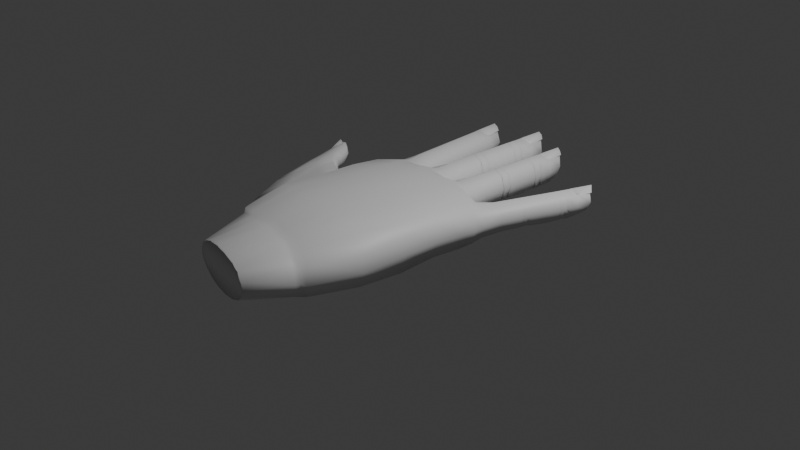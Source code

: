 # Source: Hand.blend  (saved by Blender 4.2.66; exported with 4.5.12 LTS)
import bpy
from mathutils import Matrix  # noqa: F401  (used for matrix-valued properties, if any)

bpy.ops.wm.read_factory_settings(use_empty=True)
scene = bpy.context.scene
scene.name = 'Scene'

# ---- collections
col_collection = bpy.data.collections.new('Collection'); scene.collection.children.link(col_collection)

# ---- materials (node trees are filled in below, after node groups)
mat_material = bpy.data.materials.new('Material')
mat_material.alpha_threshold = 0.0
mat_material.roughness = 0.5
mat_material.line_color = (0.0, 0.0, 0.0, 1.0)
mat_material_001 = bpy.data.materials.new('Material.001')
mat_material_001.alpha_threshold = 0.0
mat_material_001.roughness = 0.5
mat_material_001.line_color = (0.0, 0.0, 0.0, 1.0)
mat_material_002 = bpy.data.materials.new('Material.002')
mat_material_002.alpha_threshold = 0.0
mat_material_002.roughness = 0.5
mat_material_002.line_color = (0.0, 0.0, 0.0, 1.0)
mat_material_003 = bpy.data.materials.new('Material.003')
mat_material_003.alpha_threshold = 0.0
mat_material_003.roughness = 0.5
mat_material_003.line_color = (0.0, 0.0, 0.0, 1.0)

# ---- material node trees
mat_material.use_nodes = True; mat_material.node_tree.nodes.clear()
_N = mat_material.node_tree.nodes; _L = mat_material.node_tree.links
n0 = _N.new('ShaderNodeOutputMaterial'); n0.name = 'Material Output'; n0.location = (300, 300)
n1 = _N.new('ShaderNodeBsdfPrincipled'); n1.name = 'Principled BSDF'; n1.location = (10, 300)
n1.inputs[3].default_value = 1.45
_L.new(n1.outputs[0], n0.inputs[0])
n0.is_active_output = True
mat_material_001.use_nodes = True; mat_material_001.node_tree.nodes.clear()
_N = mat_material_001.node_tree.nodes; _L = mat_material_001.node_tree.links
n0 = _N.new('ShaderNodeOutputMaterial'); n0.name = 'Material Output'; n0.location = (300, 300)
n1 = _N.new('ShaderNodeBsdfPrincipled'); n1.name = 'Principled BSDF'; n1.location = (10, 300)
n1.inputs[3].default_value = 1.45
_L.new(n1.outputs[0], n0.inputs[0])
n0.is_active_output = True
mat_material_002.use_nodes = True; mat_material_002.node_tree.nodes.clear()
_N = mat_material_002.node_tree.nodes; _L = mat_material_002.node_tree.links
n0 = _N.new('ShaderNodeOutputMaterial'); n0.name = 'Material Output'; n0.location = (300, 300)
n1 = _N.new('ShaderNodeBsdfPrincipled'); n1.name = 'Principled BSDF'; n1.location = (10, 300)
n1.inputs[3].default_value = 1.45
_L.new(n1.outputs[0], n0.inputs[0])
n0.is_active_output = True
mat_material_003.use_nodes = True; mat_material_003.node_tree.nodes.clear()
_N = mat_material_003.node_tree.nodes; _L = mat_material_003.node_tree.links
n0 = _N.new('ShaderNodeOutputMaterial'); n0.name = 'Material Output'; n0.location = (300, 300)
n1 = _N.new('ShaderNodeBsdfPrincipled'); n1.name = 'Principled BSDF'; n1.location = (10, 300)
n1.inputs[3].default_value = 1.45
_L.new(n1.outputs[0], n0.inputs[0])
n0.is_active_output = True

# ---- world
world_world = bpy.data.worlds.new('World'); scene.world = world_world
world_world.use_nodes = True; world_world.node_tree.nodes.clear()
_N = world_world.node_tree.nodes; _L = world_world.node_tree.links
n0 = _N.new('ShaderNodeOutputWorld'); n0.name = 'World Output'; n0.location = (300, 300)
n1 = _N.new('ShaderNodeBackground'); n1.name = 'Background'; n1.location = (10, 300)
n1.inputs[0].default_value = (0.05088, 0.05088, 0.05088, 1.0)
_L.new(n1.outputs[0], n0.inputs[0])
n0.is_active_output = True
world_world.color = (0.05088, 0.05088, 0.05088)
world_world.sun_shadow_jitter_overblur = 0.0

# ---- cameras
cam_camera = bpy.data.cameras.new('Camera')
cam_camera.clip_end = 100.0
cam_camera.ortho_scale = 7.314

# ---- lights
light_light = bpy.data.lights.new('Light', 'POINT')
light_light.energy = 1000.0
light_light.shadow_soft_size = 0.1

# ---- meshes
me_cube = bpy.data.meshes.new('Cube')
me_cube.from_pydata([(0.8567, 0.7759, 0.5783), (0.8378, 0.7744, -0.3784), (0.6277, -1.098, 0.6691), (0.5945, -1.087, -0.563), (-0.9048, 0.9176, 0.8452), (-0.8654, 0.917, -0.3745), (-0.7213, -1.033, 0.9939), (-0.7138, -1.03, -0.4299), (-0.0004578, 0.9928, -0.245), (-0.1513, -0.9961, 1.1), (-0.1091, -0.9925, -0.3546), (-0.0002314, 0.9928, 1.001), (0.2977, -1.025, -0.5916), (0.457, 0.9577, 0.9099), (0.4567, 0.9577, -0.2583), (0.2977, -1.025, 1.008), (-0.4541, 0.9907, -0.2621), (-0.3711, -1.018, 1.101), (-0.3497, -1.017, -0.3534), (-0.4557, 0.9907, 0.9974), (-0.8971, 0.3939, -0.6941), (-0.8424, -0.6289, -0.8566), (0.8276, 0.3124, 0.8134), (0.7902, -0.5541, 0.8409), (-0.8734, -0.4993, 1.171), (-0.888, 0.3988, 1.115), (0.7483, -0.5832, -0.5959), (0.7804, 0.3086, -0.4611), (0.03704, 0.368, -0.222), (0.06302, -0.4994, -0.2667), (0.0372, 0.368, 1.273), (0.0632, -0.4994, 1.34), (0.4752, 0.3632, 1.18), (0.4086, -0.5095, 1.24), (0.4751, 0.3632, -0.3938), (0.4086, -0.5094, -0.6141), (-0.4006, 0.3728, -0.6485), (-0.4054, -0.4942, -0.7364), (-0.4007, 0.3728, 1.273), (-0.4055, -0.4942, 1.34), (0.5547, 0.9873, -0.0827), (0.5553, 0.9864, 0.6443), (0.8505, 0.8831, 0.5864), (0.8501, 0.8842, -0.2682), (-0.3669, 1.073, -0.1354), (-0.367, 1.073, 0.8825), (-0.09194, 1.072, 0.8902), (-0.09147, 1.072, -0.1277), (0.08415, 1.062, -0.1352), (0.08408, 1.062, 0.8604), (0.368, 1.048, 0.8261), (0.3684, 1.048, -0.1345), (-0.8303, 1.013, -0.2468), (-0.8618, 1.013, 0.7588), (-0.5508, 1.059, 0.848), (-0.5462, 1.059, -0.1577), (0.8937, 0.7699, 0.1158), (-0.7666, -1.069, 0.2484), (0.6699, -1.122, -0.05573), (-0.9277, 0.9242, 0.224), (-0.004409, 1.031, 0.3796), (0.4686, 1.001, 0.3316), (-0.4587, 1.032, 0.3779), (0.8552, 0.3134, 0.1548), (0.8407, -0.5786, 0.0133), (-0.9203, 0.4031, 0.1667), (0.5338, 1.014, 0.2937), (0.9, 0.8768, 0.1462), (-0.4072, 1.084, 0.3765), (-0.05928, 1.084, 0.3874), (0.04004, 1.075, 0.368), (0.4195, 1.058, 0.3483), (-0.8988, 1.017, 0.2475), (-0.5066, 1.077, 0.3599), (0.6922, 0.8588, 0.8518), (0.6918, 0.8588, -0.3984), (0.6946, 0.356, 1.031), (0.6215, -0.5309, 1.076), (0.6944, 0.356, -0.4759), (0.6305, -0.539, -0.6658), (0.7012, 0.9409, -0.3336), (0.7018, 0.9394, 0.7709), (0.2273, 0.9686, -0.3224), (0.2276, 0.9686, 1.041), (0.256, 0.3656, -0.2222), (0.2974, -0.502, -0.3945), (0.2562, 0.3656, 1.226), (0.2976, -0.502, 1.29), (0.2254, 1.052, -0.2596), (0.2249, 1.052, 0.9671), (-0.2268, 0.9815, 1.086), (-0.227, 0.9815, -0.3289), (-0.1818, 0.3704, 1.273), (-0.1711, -0.4968, 1.34), (-0.1818, 0.3704, -0.3708), (-0.1712, -0.4968, -0.4258), (-0.2278, 1.069, -0.2619), (-0.2283, 1.069, 1.016), (-0.6763, 0.9449, -0.4114), (-0.6968, 0.9452, 1.009), (-0.6205, 0.3698, -0.7557), (-0.6392, -0.4968, -0.9591), (-0.6193, 0.3704, 1.194), (-0.8762, -0.8297, -0.3057), (-0.6847, 1.033, -0.33), (-0.7047, 1.033, 0.9307), (-0.5734, -1.611, 0.2685), (-0.535, -1.612, 0.5324), (0.4894, -1.707, 0.2107), (0.451, -1.706, -0.05325), (-0.1308, -1.664, 0.251), (-0.1527, -1.654, -0.5204), (0.2196, -1.693, 0.2851), (0.2075, -1.686, -0.4476), (-0.2825, -1.643, 0.235), (-0.3239, -1.638, -0.4187), (-0.5478, -1.615, 0.001033), (0.4637, -1.703, 0.4781), (-0.1159, -1.647, 1.01), (0.2399, -1.68, 0.8979), (-0.2915, -1.632, 0.9268), (-0.1633, 2.602, 0.4134), (-0.1548, 2.54, 0.1856), (-0.266, 2.572, 0.01124), (-0.394, 2.536, 0.124), (-0.4112, 2.6, 0.3728), (-0.3958, 2.609, 0.8228), (-0.2907, 2.651, 1.044), (-0.1824, 2.613, 0.8836), (-0.2865, 2.642, 0.4171), (-0.1141, 2.398, 0.4367), (-0.2753, 2.364, 1.065), (-0.4376, 2.394, 0.3496), (-0.2594, 2.392, -0.2245), (-0.1674, 2.405, 0.8838), (-0.3878, 2.402, 0.8229), (-0.3893, 2.395, -0.1126), (-0.1456, 2.399, -0.0509), (-0.1201, 1.625, 0.8991), (-0.12, 1.725, 0.8991), (-0.06742, 1.725, 0.437), (-0.06687, 1.625, 0.437), (-0.3723, 1.623, 0.8374), (-0.3694, 1.723, 0.8375), (-0.2451, 1.724, 1.065), (-0.2466, 1.624, 1.065), (-0.3703, 1.623, -0.1124), (-0.3675, 1.723, -0.1124), (-0.4201, 1.723, 0.3498), (-0.4235, 1.622, 0.3497), (-0.1119, 1.625, -0.05066), (-0.1109, 1.726, -0.05067), (-0.2352, 1.725, -0.2782), (-0.2376, 1.624, -0.2782), (-0.1016, 2.244, 0.4368), (-0.09868, 2.144, 0.4368), (-0.2685, 2.241, 1.065), (-0.2679, 2.141, 1.065), (-0.4329, 2.239, 0.3497), (-0.4346, 2.139, 0.3496), (-0.2531, 2.242, -0.2784), (-0.2536, 2.142, -0.2784), (-0.1488, 2.143, 0.899), (-0.151, 2.243, 0.8989), (-0.3863, 2.139, 0.8373), (-0.3853, 2.24, 0.8373), (-0.3844, 2.139, -0.1125), (-0.3835, 2.24, -0.1125), (-0.1352, 2.144, -0.05083), (-0.1363, 2.244, -0.05084), (-0.1157, 1.625, 0.8992), (-0.1226, 1.725, 0.8991), (-0.06996, 1.725, 0.437), (-0.06255, 1.625, 0.437), (-0.3679, 1.623, 0.8375), (-0.372, 1.723, 0.8374), (-0.2477, 1.724, 1.065), (-0.2422, 1.624, 1.065), (-0.366, 1.623, -0.1124), (-0.3701, 1.723, -0.1124), (-0.4227, 1.722, 0.3497), (-0.4192, 1.623, 0.3498), (-0.1076, 1.626, -0.05064), (-0.1134, 1.725, -0.05068), (-0.2377, 1.724, -0.2782), (-0.2333, 1.625, -0.2782), (-0.1039, 2.243, 0.4368), (-0.09614, 2.144, 0.4368), (-0.2709, 2.241, 1.065), (-0.2654, 2.141, 1.065), (-0.4353, 2.239, 0.3496), (-0.432, 2.139, 0.3497), (-0.2555, 2.242, -0.2784), (-0.2511, 2.142, -0.2783), (-0.1463, 2.143, 0.899), (-0.1533, 2.243, 0.8989), (-0.3838, 2.14, 0.8373), (-0.3877, 2.239, 0.8373), (-0.3819, 2.14, -0.1125), (-0.3858, 2.239, -0.1125), (-0.1327, 2.144, -0.05081), (-0.1386, 2.244, -0.05085), (-0.1105, 1.676, -0.0128), (-0.06625, 1.675, 0.437), (-0.368, 1.673, -0.07453), (-0.2355, 1.675, -0.2404), (-0.37, 1.673, 0.8375), (-0.4209, 1.673, 0.3498), (-0.1192, 1.675, 0.8991), (-0.245, 1.674, 1.065), (-0.1357, 2.194, -0.01297), (-0.1, 2.194, 0.4368), (-0.3839, 2.19, -0.07465), (-0.2533, 2.192, -0.2405), (-0.3857, 2.189, 0.8373), (-0.4336, 2.189, 0.3497), (-0.1498, 2.193, 0.8989), (-0.2681, 2.191, 1.065), (-0.09987, 1.33, 0.8993), (-0.04491, 1.329, 0.4371), (-0.2306, 1.331, 1.065), (-0.09476, 1.33, -0.0915), (-0.3605, 1.333, 0.8375), (-0.4135, 1.334, 0.3498), (-0.3585, 1.333, -0.1533), (-0.2246, 1.332, -0.3191), (-0.2565, 1.932, 1.065), (-0.1344, 1.934, 0.899), (-0.08305, 1.934, 0.4369), (-0.123, 1.935, -0.0917), (-0.4273, 1.931, 0.3497), (-0.3779, 1.931, 0.8374), (-0.2444, 1.933, -0.3192), (-0.3759, 1.931, -0.1534), (-0.2887, 2.623, 1.02), (-0.3981, 2.585, 0.8142), (-0.1767, 2.588, 0.8758), (-0.1624, 2.397, 0.8989), (-0.3912, 2.394, 0.8373), (-0.2758, 2.372, 1.044), (-0.2765, 2.373, 1.075), (-0.2914, 2.651, 1.076), (-0.3965, 2.609, 0.8543), (-0.1831, 2.613, 0.9151), (-0.1681, 2.405, 0.9153), (-0.3885, 2.402, 0.8544), (-0.7886, 2.454, 0.3541), (-0.7935, 2.395, 0.1207), (-0.9173, 2.422, -0.06702), (-1.054, 2.363, 0.06318), (-1.088, 2.417, 0.3135), (-1.062, 2.431, 0.7131), (-0.9539, 2.49, 0.9194), (-0.8302, 2.458, 0.7699), (-0.9484, 2.48, 0.3359), (-0.7357, 2.267, 0.3544), (-0.9081, 2.217, 0.9385), (-1.088, 2.226, 0.2731), (-0.8947, 2.25, -0.288), (-0.7944, 2.267, 0.7702), (-1.034, 2.24, 0.7134), (-1.035, 2.233, -0.1338), (-0.7702, 2.264, -0.09918), (-0.6571, 1.551, 0.7849), (-0.6739, 1.642, 0.7848), (-0.6167, 1.649, 0.355), (-0.5993, 1.557, 0.3551), (-0.9317, 1.52, 0.7273), (-0.9454, 1.613, 0.7273), (-0.8101, 1.627, 0.939), (-0.7948, 1.536, 0.9391), (-0.9297, 1.521, -0.1561), (-0.9434, 1.613, -0.1562), (-1.001, 1.606, 0.2736), (-0.9876, 1.514, 0.2737), (-0.6484, 1.552, -0.09849), (-0.6641, 1.644, -0.09858), (-0.7994, 1.629, -0.3103), (-0.7853, 1.537, -0.3103), (-0.7076, 2.125, 0.3545), (-0.6899, 2.034, 0.3546), (-0.8893, 2.104, 0.9386), (-0.874, 2.012, 0.9387), (-1.068, 2.083, 0.2732), (-1.055, 1.991, 0.2733), (-0.8727, 2.107, -0.3108), (-0.8586, 2.015, -0.3107), (-0.7443, 2.027, 0.7844), (-0.7614, 2.119, 0.7843), (-1.003, 1.997, 0.7269), (-1.016, 2.089, 0.7269), (-1.001, 1.997, -0.1565), (-1.014, 2.089, -0.1566), (-0.7298, 2.03, -0.09895), (-0.7455, 2.122, -0.09904), (-0.6571, 1.551, 0.7849), (-0.6739, 1.642, 0.7848), (-0.6167, 1.649, 0.355), (-0.5993, 1.557, 0.3551), (-0.9317, 1.52, 0.7273), (-0.9454, 1.613, 0.7273), (-0.8101, 1.627, 0.939), (-0.7948, 1.536, 0.9391), (-0.9297, 1.521, -0.1561), (-0.9434, 1.613, -0.1562), (-1.001, 1.606, 0.2736), (-0.9876, 1.514, 0.2737), (-0.6484, 1.552, -0.09849), (-0.6641, 1.644, -0.09858), (-0.7994, 1.629, -0.3103), (-0.7853, 1.537, -0.3103), (-0.7076, 2.125, 0.3545), (-0.6899, 2.034, 0.3546), (-0.8893, 2.104, 0.9386), (-0.874, 2.012, 0.9387), (-1.068, 2.083, 0.2732), (-1.055, 1.991, 0.2733), (-0.8727, 2.107, -0.3108), (-0.8586, 2.015, -0.3107), (-0.7443, 2.027, 0.7844), (-0.7614, 2.119, 0.7843), (-1.003, 1.997, 0.7269), (-1.016, 2.089, 0.7269), (-1.001, 1.997, -0.1565), (-1.014, 2.089, -0.1566), (-0.7298, 2.03, -0.09895), (-0.7455, 2.122, -0.09904), (-0.6563, 1.598, -0.06333), (-0.608, 1.603, 0.3551), (-0.9366, 1.567, -0.1209), (-0.7924, 1.583, -0.2751), (-0.9386, 1.566, 0.7273), (-0.9941, 1.56, 0.2736), (-0.6655, 1.597, 0.7849), (-0.8025, 1.582, 0.9391), (-0.7377, 2.076, -0.06379), (-0.6988, 2.079, 0.3546), (-1.008, 2.043, -0.1214), (-0.8657, 2.061, -0.2755), (-1.01, 2.043, 0.7269), (-1.062, 2.037, 0.2733), (-0.7529, 2.073, 0.7844), (-0.8816, 2.058, 0.9386), (-0.6075, 1.279, 0.7852), (-0.5477, 1.285, 0.3554), (-0.7501, 1.266, 0.9394), (-0.6021, 1.28, -0.1363), (-0.8918, 1.253, 0.7276), (-0.9496, 1.247, 0.2739), (-0.8897, 1.253, -0.194), (-0.7438, 1.267, -0.3481), (-0.842, 1.82, 0.9388), (-0.7091, 1.835, 0.7846), (-0.6533, 1.841, 0.3548), (-0.6969, 1.837, -0.1369), (-1.028, 1.799, 0.2734), (-0.9741, 1.805, 0.7271), (-0.829, 1.822, -0.3486), (-0.9721, 1.805, -0.1945), (-0.9487, 2.456, 0.897), (-1.063, 2.408, 0.7052), (-0.8217, 2.436, 0.7626), (-0.7882, 2.261, 0.7842), (-1.037, 2.232, 0.7267), (-0.9095, 2.225, 0.919), (-0.9102, 2.225, 0.9483), (-0.9546, 2.49, 0.9487), (-1.063, 2.431, 0.7424), (-0.8309, 2.458, 0.7992), (-0.7952, 2.267, 0.7995), (-1.035, 2.24, 0.7427), (0.3199, 2.472, 0.4084), (0.332, 2.415, 0.1746), (0.2241, 2.449, 0.02189), (0.09767, 2.415, 0.1173), (0.0871, 2.476, 0.3575), (0.09802, 2.483, 0.7654), (0.2017, 2.526, 0.971), (0.3071, 2.483, 0.8218), (0.2068, 2.507, 0.3892), (0.3587, 2.282, 0.4159), (0.2091, 2.254, 0.9898), (0.05098, 2.285, 0.3266), (0.225, 2.285, -0.2099), (0.3159, 2.29, 0.822), (0.1, 2.291, 0.7655), (0.09828, 2.284, -0.102), (0.3371, 2.284, -0.04475), (0.3413, 1.565, 0.8361), (0.3436, 1.658, 0.8361), (0.3952, 1.658, 0.4076), (0.3934, 1.565, 0.4076), (0.09432, 1.568, 0.7789), (0.09935, 1.661, 0.7789), (0.2211, 1.66, 0.9899), (0.2174, 1.567, 0.9899), (0.09619, 1.568, -0.1019), (0.1012, 1.661, -0.1019), (0.04968, 1.662, 0.3266), (0.04409, 1.569, 0.3266), (0.3493, 1.566, -0.04463), (0.3526, 1.659, -0.04462), (0.2309, 1.661, -0.2557), (0.2262, 1.567, -0.2557), (0.3759, 2.139, 0.4075), (0.3762, 2.046, 0.4075), (0.2124, 2.14, 0.9899), (0.2104, 2.047, 0.9898), (0.05127, 2.141, 0.3266), (0.04715, 2.048, 0.3266), (0.2274, 2.141, -0.2557), (0.2244, 2.048, -0.2557), (0.3271, 2.046, 0.836), (0.3275, 2.139, 0.836), (0.09444, 2.048, 0.7788), (0.09792, 2.141, 0.7788), (0.09624, 2.048, -0.102), (0.09971, 2.141, -0.102), (0.3404, 2.047, -0.04472), (0.3419, 2.14, -0.04472), (0.3453, 1.566, 0.8362), (0.3413, 1.658, 0.8361), (0.3929, 1.658, 0.4076), (0.3974, 1.565, 0.4076), (0.09823, 1.569, 0.7789), (0.09705, 1.661, 0.7789), (0.2188, 1.66, 0.9899), (0.2214, 1.567, 0.9899), (0.1001, 1.569, -0.1019), (0.09891, 1.661, -0.1019), (0.04738, 1.662, 0.3266), (0.048, 1.569, 0.3266), (0.3532, 1.566, -0.04461), (0.3503, 1.659, -0.04464), (0.2286, 1.66, -0.2557), (0.2301, 1.568, -0.2557), (0.3737, 2.139, 0.4075), (0.3785, 2.046, 0.4075), (0.2101, 2.14, 0.9898), (0.2127, 2.047, 0.9899), (0.04905, 2.141, 0.3266), (0.04944, 2.048, 0.3266), (0.2252, 2.141, -0.2557), (0.2267, 2.048, -0.2557), (0.3294, 2.047, 0.836), (0.3253, 2.139, 0.836), (0.09674, 2.048, 0.7788), (0.0957, 2.14, 0.7788), (0.09854, 2.048, -0.102), (0.09748, 2.14, -0.102), (0.3427, 2.047, -0.04471), (0.3397, 2.14, -0.04473), (0.3518, 1.613, -0.009518), (0.3951, 1.611, 0.4076), (0.09948, 1.615, -0.06683), (0.2293, 1.614, -0.2206), (0.09764, 1.615, 0.7789), (0.04769, 1.616, 0.3266), (0.3433, 1.612, 0.8362), (0.2201, 1.613, 0.9899), (0.3412, 2.094, -0.009612), (0.3761, 2.093, 0.4075), (0.09799, 2.094, -0.06687), (0.2259, 2.094, -0.2206), (0.09622, 2.094, 0.7788), (0.04924, 2.094, 0.3266), (0.3273, 2.093, 0.836), (0.2114, 2.093, 0.9899), (0.3529, 1.292, 0.8362), (0.4067, 1.29, 0.4077), (0.2249, 1.296, 0.99), (0.3579, 1.292, -0.08254), (0.09778, 1.299, 0.7789), (0.0459, 1.301, 0.3266), (0.09972, 1.3, -0.1399), (0.2307, 1.296, -0.2936), (0.2158, 1.853, 0.9899), (0.3354, 1.852, 0.8361), (0.3857, 1.852, 0.4075), (0.3465, 1.853, -0.08265), (0.04841, 1.855, 0.3266), (0.09689, 1.854, 0.7789), (0.2277, 1.854, -0.2937), (0.09875, 1.855, -0.1399), (0.2025, 2.503, 0.9457), (0.09501, 2.461, 0.7575), (0.312, 2.46, 0.8146), (0.3207, 2.283, 0.836), (0.09652, 2.284, 0.7788), (0.2089, 2.262, 0.9704), (0.2082, 2.262, 0.9996), (0.201, 2.526, 1.0), (0.09732, 2.483, 0.7946), (0.3064, 2.483, 0.8511), (0.3152, 2.29, 0.8512), (0.09931, 2.291, 0.7947), (1.282, 2.068, 0.3412), (1.275, 2.019, 0.1429), (1.191, 2.08, 0.01032), (1.061, 2.085, 0.1147), (1.078, 2.132, 0.3108), (1.089, 2.133, 0.6813), (1.201, 2.141, 0.8538), (1.28, 2.074, 0.7111), (1.197, 2.13, 0.3518), (1.264, 1.899, 0.33), (1.112, 1.914, 0.846), (0.9743, 1.99, 0.289), (1.129, 1.947, -0.1754), (1.221, 1.915, 0.6941), (1.024, 1.977, 0.6649), (1.048, 1.971, -0.08206), (1.2, 1.924, -0.06262), (1.003, 1.317, 0.642), (1.032, 1.393, 0.6502), (1.076, 1.383, 0.2745), (1.048, 1.307, 0.2663), (0.7781, 1.389, 0.6151), (0.8092, 1.464, 0.623), (0.9213, 1.427, 0.7945), (0.8915, 1.351, 0.7865), (0.7741, 1.398, -0.1474), (0.8052, 1.473, -0.1395), (0.7611, 1.483, 0.2361), (0.7295, 1.408, 0.2283), (1.005, 1.325, -0.1209), (1.034, 1.401, -0.1129), (0.9222, 1.438, -0.2844), (0.8915, 1.362, -0.2923), (1.221, 1.78, 0.3172), (1.193, 1.704, 0.309), (1.076, 1.82, 0.8361), (1.046, 1.744, 0.8281), (0.9246, 1.873, 0.2768), (0.8929, 1.798, 0.2689), (1.082, 1.83, -0.2432), (1.051, 1.754, -0.2511), (1.151, 1.713, 0.6843), (1.18, 1.789, 0.6925), (0.9389, 1.779, 0.656), (0.9701, 1.855, 0.6639), (0.9348, 1.788, -0.1064), (0.966, 1.864, -0.09851), (1.158, 1.719, -0.07905), (1.187, 1.795, -0.07097), (1.003, 1.317, 0.642), (1.032, 1.393, 0.6502), (1.076, 1.383, 0.2745), (1.048, 1.307, 0.2663), (0.7781, 1.389, 0.6151), (0.8092, 1.464, 0.623), (0.9213, 1.427, 0.7945), (0.8915, 1.351, 0.7865), (0.7741, 1.398, -0.1474), (0.8052, 1.473, -0.1395), (0.7611, 1.483, 0.2361), (0.7295, 1.408, 0.2283), (1.005, 1.325, -0.1209), (1.034, 1.401, -0.1129), (0.9222, 1.438, -0.2844), (0.8915, 1.362, -0.2923), (1.221, 1.78, 0.3172), (1.193, 1.704, 0.309), (1.076, 1.82, 0.8361), (1.046, 1.744, 0.8281), (0.9246, 1.873, 0.2768), (0.8929, 1.798, 0.2689), (1.082, 1.83, -0.2432), (1.051, 1.754, -0.2511), (1.151, 1.713, 0.6843), (1.18, 1.789, 0.6925), (0.9389, 1.779, 0.656), (0.9701, 1.855, 0.6639), (0.9348, 1.788, -0.1064), (0.966, 1.864, -0.09851), (1.158, 1.719, -0.07905), (1.187, 1.795, -0.07097), (1.02, 1.362, -0.08653), (1.062, 1.345, 0.2704), (0.7898, 1.435, -0.113), (0.9071, 1.4, -0.258), (0.7937, 1.427, 0.619), (0.7453, 1.446, 0.2322), (1.017, 1.355, 0.6461), (0.9064, 1.389, 0.7905), (1.173, 1.757, -0.04463), (1.207, 1.742, 0.3131), (0.9506, 1.826, -0.07208), (1.067, 1.792, -0.2167), (0.9545, 1.817, 0.66), (0.9088, 1.835, 0.2729), (1.166, 1.751, 0.6884), (1.061, 1.782, 0.8321), (0.9185, 1.092, 0.6179), (0.9643, 1.08, 0.242), (0.8041, 1.129, 0.7629), (0.9172, 1.1, -0.1777), (0.6879, 1.17, 0.5921), (0.6381, 1.19, 0.2055), (0.6837, 1.179, -0.2032), (0.801, 1.141, -0.3485), (0.9837, 1.586, 0.8113), (1.092, 1.553, 0.6672), (1.135, 1.543, 0.2918), (1.096, 1.56, -0.1288), (0.827, 1.641, 0.2525), (0.8741, 1.622, 0.6395), (0.9864, 1.597, -0.3006), (0.8698, 1.631, -0.1558), (1.194, 2.124, 0.8326), (1.079, 2.116, 0.6728), (1.277, 2.054, 0.7024), (1.223, 1.908, 0.7052), (1.019, 1.972, 0.6762), (1.115, 1.92, 0.8299), (1.114, 1.92, 0.8553), (1.201, 2.141, 0.8792), (1.089, 2.133, 0.7066), (1.28, 2.074, 0.7365), (1.221, 1.915, 0.7195), (1.024, 1.977, 0.6903), (-0.9123, 0.7321, 0.9964), (0.8095, 0.6144, -0.45), (-0.881, 0.7312, -0.5827), (0.8369, 0.6166, 0.7005), (0.03491, 0.7843, -0.463), (0.03493, 0.7843, 1.151), (0.4483, 0.7626, 1.06), (0.4482, 0.7626, -0.4633), (-0.3765, 0.7889, -0.5669), (-0.3765, 0.7889, 1.151), (0.8628, 0.6282, 0.0949), (-0.9113, 0.7476, 0.2038), (0.6612, 0.6912, -0.5405), (0.6613, 0.6911, 0.9147), (0.2416, 0.7735, 1.105), (0.2416, 0.7735, -0.4631), (-0.1708, 0.7866, -0.515), (-0.1708, 0.7866, 1.151), (-0.6318, 0.761, 1.074), (-0.5795, 0.7641, -0.644), (-0.8631, -0.1025, -0.9438), (0.82, -0.1011, 0.8318), (-0.8547, -0.04306, 1.142), (0.7898, -0.1043, -0.5781), (0.04935, -0.04309, -0.2432), (0.04952, -0.04311, 1.305), (0.5021, -0.0481, 1.209), (0.502, -0.04808, -0.4556), (-0.4029, -0.03811, -0.7028), (-0.403, -0.03812, 1.305), (0.8483, -0.1094, 0.08772), (0.6445, -0.07507, -0.6211), (0.6968, -0.07053, 1.055), (0.2758, -0.0456, 1.257), (0.2756, -0.04559, -0.3039), (-0.1768, -0.0406, -0.3969), (-0.1767, -0.04062, 1.305), (-0.9246, -0.8382, 0.8224), (-0.6307, -0.04059, -0.9319), (-1.069, -0.6482, 0.8147), (-1.109, -0.6143, 0.0005916), (-1.095, 0.3036, -0.2839), (-1.184, -0.3189, -0.4545), (-1.1, -0.2329, 0.8747), (-1.09, 0.3066, 0.8079), (-1.115, -0.6427, 0.2077), (-1.109, 0.3091, 0.2355), (-1.105, 0.02261, -0.6199), (-1.1, 0.05851, 0.9881), (-1.1, -0.2329, 0.8747), (-1.204, -0.5093, 0.7037), (-1.256, -0.4604, -0.1839), (-1.195, -0.5259, 0.2892), (-1.407, 0.5097, 0.452), (-1.646, 0.4157, -0.1032), (-1.659, 0.311, 0.6399), (-1.464, 0.462, 0.9083), (-1.421, 0.5119, 0.723), (-1.532, 0.5251, 0.1455), (-1.551, 0.3944, 0.8534), (-1.556, 0.7316, 0.5602), (-1.739, 0.2518, 0.3951), (-1.688, 0.2945, -0.02564), (-1.732, 0.2792, 0.1563), (-1.457, 0.5815, 0.4294), (-1.707, 0.3783, 0.595), (-1.519, 0.5346, 0.8804), (-1.474, 0.5846, 0.6984), (-1.575, 0.6963, 0.2737), (-1.603, 0.465, 0.8179), (-1.61, 0.7568, 0.7656), (-1.783, 0.3164, 0.3433), (-1.727, 0.3583, -0.07265), (-1.773, 0.3429, 0.1044), (-1.749, 0.8024, 0.07409), (-1.679, 0.8219, 0.4349), (-1.707, 0.8223, 0.6738), (-1.928, 0.8142, 0.3789), (-1.817, 0.8175, 0.798), (-1.749, 0.8269, 0.7903), (-1.889, 0.8486, 0.7509), (-1.93, 0.7619, 0.1929), (-1.835, 0.7571, 0.03996), (-1.888, 0.7639, 0.07275), (-1.809, 0.8689, 0.5556), (-1.879, 0.8452, 0.2747), (-1.712, 0.7548, 0.8266), (-1.804, 0.5945, 0.4778), (-1.75, 0.678, 0.7602), (-1.878, 0.605, 0.2124), (-1.679, 0.6405, -0.07951), (-1.829, 0.5955, 0.003084), (-1.774, 0.6026, -0.1054), (-0.6514, -0.04084, 1.215), (-0.6852, -0.4973, 1.239), (-0.8685, -0.8986, 0.2627), (-1.914, 0.7436, 0.1543), (-1.849, 0.5498, 0.2026), (-1.793, 0.8048, 0.7974), (-1.659, 0.7177, 0.8635), (-1.86, 0.827, 0.7027), (-1.942, 0.8256, 0.3961), (-1.739, 0.6597, 0.7596), (-1.814, 0.614, 0.4766), (-1.948, 0.8223, 0.4208), (-1.82, 0.6107, 0.5013), (-1.756, 0.6747, 0.7849), (-1.895, 0.8452, 0.7771), (-1.935, 0.7586, 0.2176), (-1.884, 0.6018, 0.2372), (-1.823, 0.8143, 0.8227), (-1.718, 0.7516, 0.8513), (-1.748, 0.3104, 0.14), (-1.703, 0.3254, -0.03604), (-1.68, 0.3431, 0.6168), (-1.756, 0.2839, 0.3739), (-1.448, 0.5423, 0.7073), (-1.492, 0.4934, 0.8873), (-1.433, 0.5398, 0.4428), (-1.575, 0.4263, 0.8302), (-1.397, -0.1903, -0.1501), (-1.353, -0.2949, -0.131), (-1.373, -0.2295, -0.1242), (-1.33, -0.06032, -0.4159), (-1.245, -0.1504, -0.4586), (-1.291, -0.1012, -0.4055), (-1.263, 0.4018, 0.5428), (-1.197, 0.3597, 0.4292), (-1.234, 0.3635, 0.4854), (-1.215, 0.3325, 0.9617), (-1.289, 0.3605, 0.9931), (-1.255, 0.329, 0.9568), (-1.311, -0.124, 0.804), (-1.395, -0.05477, 0.7773), (-1.355, -0.0872, 0.7681), (-1.249, 0.1147, 0.9482), (-1.334, 0.1687, 0.9234), (-1.296, 0.1339, 0.9038), (-1.367, -0.3113, 0.6538), (-1.445, -0.2327, 0.5997), (-1.404, -0.2624, 0.6093), (-1.207, 0.1261, -0.4515), (-1.273, 0.1995, -0.3371), (-1.245, 0.1574, -0.3574), (-1.169, 0.3621, -0.06041), (-1.231, 0.4056, 0.09827), (-1.205, 0.3682, 0.04027), (-1.373, -0.309, 0.2156), (-1.448, -0.2232, 0.1827), (-1.408, -0.2561, 0.1992), (0.08877, -1.008, -0.4698), (0.03187, -1.671, -0.5305), (0.07174, -1.01, 1.054), (0.04297, -1.682, 0.2714), (0.06866, -1.664, 0.9996), (-0.4611, -1.624, -0.2376), (-0.5802, -0.4961, 1.277), (-0.4151, -1.634, 0.2446), (-0.556, -1.026, 1.044), (-0.4371, -1.62, 0.7611), (-0.5499, -1.024, -0.3955), (0.3531, -1.698, -0.2819), (0.4874, -1.055, -0.5918), (0.463, -1.061, 0.8382), (0.3771, -1.694, 0.7168), (0.3558, -1.693, 0.2644), (-0.6413, -1.124, -0.3277), (-0.3259, -1.119, -0.3376), (-0.1398, -1.104, 1.046), (0.2574, -1.137, -0.5301), (0.5746, -1.19, -0.4646), (0.6215, -1.221, 0.03728), (-0.3368, -1.119, 1.033), (-0.6449, -1.126, 0.8828), (0.5528, -1.203, 0.6177), (0.2628, -1.136, 0.9547), (-0.1137, -1.103, -0.3556), (-0.6857, -1.155, 0.2514), (0.06837, -1.12, -0.4481), (0.06151, -1.12, 1.008), (-0.5017, -1.122, -0.3405), (-0.5023, -1.122, 0.9608), (0.4122, -1.17, 0.7908), (0.4268, -1.165, -0.5027), (-0.6507, -1.075, -0.3607), (0.2624, -1.082, -0.5384), (0.587, -1.139, -0.5059), (-0.3414, -1.068, 1.044), (0.5617, -1.153, 0.6317), (-0.1098, -1.048, -0.339), (-0.6969, -1.11, 0.2497), (0.07203, -1.064, -0.4398), (-0.5057, -1.071, -0.3508), (0.4342, -1.112, -0.5248), (-0.3261, -1.067, -0.3295), (-0.1422, -1.05, 1.049), (0.6347, -1.172, 0.01988), (-0.656, -1.077, 0.9179), (0.2651, -1.082, 0.9604), (0.06079, -1.066, 1.009), (-0.5089, -1.072, 0.9808), (0.4158, -1.118, 0.7982), (1.114, 1.92, 0.8553), (1.201, 2.141, 0.8792), (1.28, 2.074, 0.7365), (1.221, 1.915, 0.7195), (1.28, 2.074, 0.7365), (-0.9516, 2.485, 0.6145), (-0.8464, 2.474, 0.3424), (-0.9354, 2.46, 0.09617), (-1.037, 2.456, 0.2987), (-1.01, 2.474, 0.8162), (-0.8942, 2.488, 0.8446), (-1.011, 2.474, 0.8456), (-0.895, 2.488, 0.8739), (-0.2893, 2.648, 0.7243), (-0.2032, 2.628, 0.4276), (-0.2777, 2.622, 0.1841), (-0.3637, 2.629, 0.3843), (-0.345, 2.646, 0.9336), (-0.2383, 2.648, 0.964), (-0.3457, 2.646, 0.9651), (-0.239, 2.648, 0.9955), (0.2032, 2.52, 0.6873), (0.2834, 2.494, 0.3985), (0.2152, 2.484, 0.1897), (0.1348, 2.497, 0.3808), (0.1488, 2.514, 0.8682), (0.2533, 2.514, 0.8964), (0.1481, 2.514, 0.8974), (0.2527, 2.514, 0.9256), (1.196, 2.132, 0.6007), (1.267, 2.092, 0.348), (1.193, 2.108, 0.1133), (1.111, 2.143, 0.3249), (1.15, 2.146, 0.7676), (1.149, 2.146, 0.7929)], [(40, 41), (827, 825), (824, 827)], [(39, 777, 779, 17), (632, 621, 4, 59), (798, 787, 116, 106), (64, 23, 2, 58), (797, 799, 772, 111), (787, 801, 776, 116), (796, 800, 775, 119), (35, 79, 783, 12), (23, 77, 784, 2), (33, 87, 15), (790, 804, 782, 113), (37, 95, 10, 18), (791, 792, 108, 109), (638, 630, 38, 92), (657, 650, 39, 93), (640, 629, 36, 100), (659, 649, 37, 101), (636, 628, 34, 84), (655, 648, 35, 85), (634, 627, 32, 76), (653, 647, 33, 77), (635, 626, 30, 86), (654, 646, 31, 87), (637, 625, 28, 94), (656, 645, 29, 95), (631, 624, 22, 63), (651, 642, 23, 64), (633, 622, 27, 78), (652, 644, 26, 79), (639, 621, 25, 102), (716, 658, 660, 666), (61, 13, 41, 66), (74, 0, 42, 81), (56, 1, 43, 67), (75, 14, 40, 80), (62, 19, 45, 68), (90, 11, 46, 97), (60, 8, 47, 69), (91, 16, 44, 96), (60, 11, 49, 70), (83, 13, 50, 89), (61, 14, 51, 71), (82, 8, 48, 88), (59, 4, 53, 72), (99, 19, 54, 105), (62, 16, 55, 73), (98, 5, 52, 104), (19, 62, 73, 54), (5, 59, 72, 52), (13, 61, 71, 50), (8, 60, 70, 48), (11, 60, 69, 46), (16, 62, 68, 44), (0, 56, 67, 42), (14, 61, 66, 40), (644, 651, 64, 26), (622, 631, 63, 27), (793, 802, 780, 120), (29, 85, 12, 771), (26, 64, 58, 3), (623, 632, 59, 5), (21, 101, 781, 7), (1, 75, 80, 43), (13, 74, 81, 41), (648, 652, 79, 35), (628, 633, 78, 34), (642, 653, 77, 23), (624, 634, 76, 22), (14, 82, 88, 51), (11, 83, 89, 49), (647, 654, 87, 33), (627, 635, 86, 32), (645, 655, 85, 29), (625, 636, 84, 28), (8, 91, 96, 47), (19, 90, 97, 45), (649, 656, 95, 37), (629, 637, 94, 36), (646, 657, 93, 31), (626, 638, 92, 30), (16, 98, 104, 55), (4, 99, 105, 53), (102, 714, 650, 38), (630, 639, 102, 38), (641, 659, 101, 21), (623, 640, 100, 20), (795, 803, 785, 117), (113, 112, 774, 772), (115, 114, 778, 776), (111, 110, 114, 115), (112, 119, 775, 774), (114, 120, 780, 778), (110, 118, 120, 114), (108, 117, 785, 786), (109, 108, 786, 782), (789, 793, 120, 118), (794, 798, 106, 107), (788, 797, 111, 115), (792, 795, 117, 108), (219, 69, 47, 221), (237, 130, 121, 236), (134, 128, 243, 244), (136, 132, 125, 124), (137, 133, 123, 122), (239, 134, 244, 240), (132, 238, 235, 125), (133, 136, 124, 123), (130, 137, 122, 121), (228, 229, 168, 155), (233, 230, 159, 166), (231, 226, 157, 164), (227, 228, 155, 162), (229, 232, 161, 168), (232, 233, 166, 161), (230, 231, 164, 159), (226, 227, 162, 157), (222, 220, 145, 142), (225, 224, 146, 153), (223, 222, 142, 149), (220, 218, 138, 145), (154, 169, 137, 130), (221, 225, 153, 150), (224, 223, 149, 146), (219, 221, 150, 141), (234, 236, 121, 837, 836), (124, 125, 839, 838, 123), (121, 122, 123, 838, 837), (125, 235, 234, 836, 839), (163, 154, 130, 237), (169, 160, 133, 137), (167, 158, 132, 136), (165, 156, 131, 238), (160, 167, 136, 133), (158, 165, 238, 132), (156, 163, 237, 131), (218, 219, 141, 138), (202, 203, 173, 182), (204, 205, 185, 178), (206, 207, 181, 174), (208, 209, 177, 170), (205, 202, 182, 185), (207, 204, 178, 181), (209, 206, 174, 177), (203, 208, 170, 173), (210, 211, 187, 200), (212, 213, 193, 198), (214, 215, 191, 196), (216, 217, 189, 194), (213, 210, 200, 193), (215, 212, 198, 191), (217, 214, 196, 189), (211, 216, 194, 187), (172, 171, 208, 203), (176, 175, 206, 209), (180, 179, 204, 207), (184, 183, 202, 205), (171, 176, 209, 208), (175, 180, 207, 206), (179, 184, 205, 204), (183, 172, 203, 202), (186, 195, 216, 211), (188, 197, 214, 217), (190, 199, 212, 215), (192, 201, 210, 213), (195, 188, 217, 216), (197, 190, 215, 214), (199, 192, 213, 212), (201, 186, 211, 210), (221, 47, 96, 225), (223, 68, 45, 222), (225, 96, 44, 224), (218, 46, 69, 219), (222, 45, 97, 220), (224, 44, 68, 223), (220, 97, 46, 218), (144, 139, 227, 226), (148, 143, 231, 230), (152, 147, 233, 232), (151, 152, 232, 229), (139, 140, 228, 227), (143, 144, 226, 231), (147, 148, 230, 233), (140, 151, 229, 228), (126, 840, 127, 234, 235), (127, 841, 128, 236, 234), (128, 134, 237, 236), (135, 126, 235, 238), (134, 239, 131, 237), (239, 135, 238, 131), (245, 240, 241, 842, 242), (240, 244, 243, 843, 241), (840, 126, 242, 842), (135, 239, 240, 245), (126, 135, 245, 242), (841, 127, 241, 843), (344, 73, 55, 346), (362, 255, 246, 361), (259, 253, 368, 369), (261, 257, 250, 249), (262, 258, 248, 247), (364, 259, 369, 365), (257, 363, 360, 250), (258, 261, 249, 248), (255, 262, 247, 246), (353, 354, 293, 280), (358, 355, 284, 291), (356, 351, 282, 289), (352, 353, 280, 287), (354, 357, 286, 293), (357, 358, 291, 286), (355, 356, 289, 284), (351, 352, 287, 282), (347, 345, 270, 267), (350, 349, 271, 278), (348, 347, 267, 274), (345, 343, 263, 270), (279, 294, 262, 255), (346, 350, 278, 275), (349, 348, 274, 271), (344, 346, 275, 266), (359, 361, 246, 829, 828), (249, 250, 831, 830, 248), (246, 247, 248, 830, 829), (250, 360, 359, 828, 831), (288, 279, 255, 362), (294, 285, 258, 262), (292, 283, 257, 261), (290, 281, 256, 363), (285, 292, 261, 258), (283, 290, 363, 257), (281, 288, 362, 256), (343, 344, 266, 263), (327, 328, 298, 307), (329, 330, 310, 303), (331, 332, 306, 299), (333, 334, 302, 295), (330, 327, 307, 310), (332, 329, 303, 306), (334, 331, 299, 302), (328, 333, 295, 298), (335, 336, 312, 325), (337, 338, 318, 323), (339, 340, 316, 321), (341, 342, 314, 319), (338, 335, 325, 318), (340, 337, 323, 316), (342, 339, 321, 314), (336, 341, 319, 312), (297, 296, 333, 328), (301, 300, 331, 334), (305, 304, 329, 332), (309, 308, 327, 330), (296, 301, 334, 333), (300, 305, 332, 331), (304, 309, 330, 329), (308, 297, 328, 327), (311, 320, 341, 336), (313, 322, 339, 342), (315, 324, 337, 340), (317, 326, 335, 338), (320, 313, 342, 341), (322, 315, 340, 339), (324, 317, 338, 337), (326, 311, 336, 335), (346, 55, 104, 350), (348, 72, 53, 347), (350, 104, 52, 349), (343, 54, 73, 344), (347, 53, 105, 345), (349, 52, 72, 348), (345, 105, 54, 343), (269, 264, 352, 351), (273, 268, 356, 355), (277, 272, 358, 357), (276, 277, 357, 354), (264, 265, 353, 352), (268, 269, 351, 356), (272, 273, 355, 358), (265, 276, 354, 353), (251, 832, 252, 359, 360), (252, 833, 253, 361, 359), (253, 259, 362, 361), (260, 251, 360, 363), (259, 364, 256, 362), (364, 260, 363, 256), (253, 833, 835, 368), (366, 834, 367, 370, 365), (832, 251, 367, 834), (260, 364, 365, 370), (251, 260, 370, 367), (833, 252, 366, 835), (71, 51, 471, 469), (487, 380, 371, 486), (384, 378, 493, 494), (386, 382, 375, 374), (387, 383, 373, 372), (489, 384, 494, 490), (382, 488, 485, 375), (383, 386, 374, 373), (380, 387, 372, 371), (478, 479, 418, 405), (483, 480, 409, 416), (481, 476, 407, 414), (477, 478, 405, 412), (479, 482, 411, 418), (482, 483, 416, 411), (480, 481, 414, 409), (476, 477, 412, 407), (472, 470, 395, 392), (475, 474, 396, 403), (473, 472, 392, 399), (470, 468, 388, 395), (404, 419, 387, 380), (471, 475, 403, 400), (474, 473, 399, 396), (469, 471, 400, 391), (484, 486, 371, 845, 844), (374, 375, 847, 846, 373), (371, 372, 373, 846, 845), (375, 485, 484, 844, 847), (413, 404, 380, 487), (419, 410, 383, 387), (417, 408, 382, 386), (415, 406, 381, 488), (410, 417, 386, 383), (408, 415, 488, 382), (406, 413, 487, 381), (468, 469, 391, 388), (452, 453, 423, 432), (454, 455, 435, 428), (456, 457, 431, 424), (458, 459, 427, 420), (455, 452, 432, 435), (457, 454, 428, 431), (459, 456, 424, 427), (453, 458, 420, 423), (460, 461, 437, 450), (462, 463, 443, 448), (464, 465, 441, 446), (466, 467, 439, 444), (463, 460, 450, 443), (465, 462, 448, 441), (467, 464, 446, 439), (461, 466, 444, 437), (422, 421, 458, 453), (426, 425, 456, 459), (430, 429, 454, 457), (434, 433, 452, 455), (421, 426, 459, 458), (425, 430, 457, 456), (429, 434, 455, 454), (433, 422, 453, 452), (436, 445, 466, 461), (438, 447, 464, 467), (440, 449, 462, 465), (442, 451, 460, 463), (445, 438, 467, 466), (447, 440, 465, 464), (449, 442, 463, 462), (451, 436, 461, 460), (51, 88, 475, 471), (49, 472, 473, 70), (88, 48, 474, 475), (50, 71, 469, 468), (470, 89, 50, 468), (48, 70, 473, 474), (394, 389, 477, 476), (398, 393, 481, 480), (402, 397, 483, 482), (401, 402, 482, 479), (389, 390, 478, 477), (393, 394, 476, 481), (397, 398, 480, 483), (390, 401, 479, 478), (376, 848, 377, 484, 485), (377, 849, 378, 486, 484), (378, 384, 487, 486), (385, 376, 485, 488), (384, 489, 381, 487), (489, 385, 488, 381), (495, 490, 491, 850, 492), (490, 494, 493, 851, 491), (848, 376, 492, 850), (385, 489, 490, 495), (376, 385, 495, 492), (849, 377, 491, 851), (594, 67, 43, 596), (612, 505, 496, 611), (509, 503, 618, 619), (511, 507, 500, 499), (512, 508, 498, 497), (614, 509, 619, 615), (507, 613, 610, 500), (508, 511, 499, 498), (505, 512, 497, 496), (603, 604, 543, 530), (608, 605, 534, 541), (606, 601, 532, 539), (602, 603, 530, 537), (604, 607, 536, 543), (607, 608, 541, 536), (605, 606, 539, 534), (601, 602, 537, 532), (597, 595, 520, 517), (600, 599, 521, 528), (598, 597, 517, 524), (595, 593, 513, 520), (529, 544, 512, 505), (596, 600, 528, 525), (599, 598, 524, 521), (594, 596, 525, 516), (609, 611, 496, 853, 852), (499, 500, 855, 854, 498), (496, 497, 498, 854, 853), (500, 610, 609, 852, 855), (538, 529, 505, 612), (544, 535, 508, 512), (542, 533, 507, 511), (540, 531, 506, 613), (535, 542, 511, 508), (533, 540, 613, 507), (531, 538, 612, 506), (593, 594, 516, 513), (577, 578, 548, 557), (579, 580, 560, 553), (581, 582, 556, 549), (583, 584, 552, 545), (580, 577, 557, 560), (582, 579, 553, 556), (584, 581, 549, 552), (578, 583, 545, 548), (585, 586, 562, 575), (587, 588, 568, 573), (589, 590, 566, 571), (591, 592, 564, 569), (588, 585, 575, 568), (590, 587, 573, 566), (592, 589, 571, 564), (586, 591, 569, 562), (547, 546, 583, 578), (551, 550, 581, 584), (555, 554, 579, 582), (559, 558, 577, 580), (546, 551, 584, 583), (550, 555, 582, 581), (554, 559, 580, 579), (558, 547, 578, 577), (561, 570, 591, 586), (563, 572, 589, 592), (565, 574, 587, 590), (567, 576, 585, 588), (570, 563, 592, 591), (572, 565, 590, 589), (574, 567, 588, 587), (576, 561, 586, 585), (596, 43, 80, 600), (598, 66, 41, 597), (600, 80, 40, 599), (593, 42, 67, 594), (597, 41, 81, 595), (599, 40, 66, 598), (595, 81, 42, 593), (519, 514, 602, 601), (523, 518, 606, 605), (527, 522, 608, 607), (526, 527, 607, 604), (514, 515, 603, 602), (518, 519, 601, 606), (522, 523, 605, 608), (515, 526, 604, 603), (501, 856, 502, 609, 610), (502, 503, 611, 609), (503, 509, 612, 611), (510, 501, 610, 613), (509, 614, 506, 612), (614, 510, 613, 506), (620, 615, 616, 857, 617), (856, 501, 617, 857), (510, 614, 615, 620), (501, 510, 620, 617), (49, 89, 470, 472), (5, 98, 640, 623), (19, 99, 639, 630), (11, 90, 638, 626), (16, 91, 637, 629), (8, 82, 636, 625), (13, 83, 635, 627), (0, 74, 634, 624), (14, 75, 633, 628), (20, 65, 632, 623), (1, 56, 631, 622), (99, 4, 621, 639), (75, 1, 622, 633), (56, 0, 624, 631), (91, 8, 625, 637), (83, 11, 626, 635), (74, 13, 627, 634), (82, 14, 628, 636), (98, 16, 629, 640), (90, 19, 630, 638), (65, 25, 621, 632), (20, 100, 659, 641), (30, 92, 657, 646), (36, 94, 656, 649), (28, 84, 655, 645), (32, 86, 654, 647), (22, 76, 653, 642), (34, 78, 652, 648), (27, 63, 651, 644), (103, 716, 666, 661), (78, 27, 644, 652), (63, 22, 642, 651), (94, 28, 645, 656), (86, 30, 646, 654), (76, 32, 647, 653), (84, 34, 648, 655), (100, 36, 649, 659), (92, 38, 650, 657), (57, 6, 658, 716), (21, 103, 661, 663), (24, 643, 669, 664), (6, 24, 658), (7, 57, 716, 103), (641, 21, 663, 668), (25, 65, 667, 665), (643, 25, 665, 669), (20, 641, 668, 662), (65, 20, 662, 667), (660, 664, 670), (661, 666, 673, 672), (666, 660, 671, 673), (661, 672, 663), (670, 671, 660), (672, 673, 768, 742), (667, 662, 765, 748), (754, 757, 680, 676), (766, 763, 679, 674), (662, 668, 762, 765), (665, 667, 748, 750), (673, 671, 759, 768), (747, 766, 674, 678), (664, 669, 756, 753), (663, 672, 742, 745), (671, 670, 753, 759), (763, 744, 675, 679), (760, 754, 676, 682), (669, 665, 750, 756), (769, 760, 682, 684), (668, 663, 745, 762), (757, 751, 677, 680), (751, 747, 678, 677), (744, 741, 683, 675), (734, 733, 694, 693), (736, 735, 686, 692), (738, 737, 688, 687), (675, 683, 734, 693), (674, 679, 685, 739), (740, 738, 687, 690), (733, 736, 692, 694), (735, 740, 690, 686), (737, 739, 685, 688), (691, 681, 697, 700), (693, 694, 712, 713), (720, 691, 700, 719), (681, 689, 696, 697), (702, 710, 730, 729), (699, 701, 728, 731), (690, 687, 720, 723), (689, 711, 695, 696), (712, 718, 717, 704), (713, 712, 704, 703), (722, 702, 729, 725), (675, 693, 713, 711), (711, 713, 703, 695), (721, 719, 700, 705), (717, 698, 706, 704), (698, 721, 705, 706), (700, 697, 696, 705), (704, 706, 695, 703), (695, 706, 705, 696), (694, 692, 718, 712), (679, 675, 711, 689), (692, 686, 708, 718), (686, 690, 723, 708), (685, 679, 689, 681), (687, 688, 691, 720), (688, 685, 681, 691), (650, 714, 777, 39), (6, 715, 24), (715, 714, 643, 24), (714, 102, 25, 643), (658, 24, 664, 660), (103, 21, 7), (710, 702, 717, 718), (699, 707, 720, 719), (701, 699, 719, 721), (722, 701, 721, 698), (702, 722, 698, 717), (707, 709, 723, 720), (724, 710, 718, 708), (709, 724, 708, 723), (726, 727, 728, 725), (730, 726, 725, 729), (727, 732, 731, 728), (724, 709, 727, 726), (709, 707, 732, 727), (701, 722, 725, 728), (707, 699, 731, 732), (710, 724, 726, 730), (678, 674, 739, 737), (676, 680, 740, 735), (684, 682, 736, 733), (680, 677, 738, 740), (677, 678, 737, 738), (682, 676, 735, 736), (683, 684, 733, 734), (769, 741, 743, 770), (770, 743, 742, 768), (757, 754, 755, 758), (758, 755, 753, 756), (760, 769, 770, 761), (761, 770, 768, 759), (766, 747, 749, 767), (767, 749, 748, 765), (763, 766, 767, 764), (764, 767, 765, 762), (754, 760, 761, 755), (755, 761, 759, 753), (751, 757, 758, 752), (752, 758, 756, 750), (747, 751, 752, 749), (749, 752, 750, 748), (741, 744, 746, 743), (743, 746, 745, 742), (744, 763, 764, 746), (746, 764, 762, 745), (741, 769, 684, 683), (10, 95, 29, 771), (9, 93, 39, 17), (779, 777, 715, 6), (812, 771, 12, 806), (773, 31, 93, 9), (772, 774, 110, 111), (820, 773, 9, 816), (774, 775, 118, 110), (813, 781, 18, 815), (778, 780, 107, 106), (776, 778, 106, 116), (777, 714, 715), (781, 101, 37, 18), (821, 779, 6, 818), (822, 784, 15, 819), (814, 783, 3, 807), (784, 77, 33, 15), (783, 79, 26, 3), (786, 785, 119, 112), (782, 786, 112, 113), (12, 85, 35), (15, 87, 31, 773), (782, 804, 791, 109), (785, 803, 796, 119), (780, 802, 794, 107), (776, 801, 788, 115), (775, 800, 789, 118), (772, 799, 790, 113), (817, 809, 795, 792), (815, 810, 797, 788), (818, 811, 798, 794), (816, 808, 793, 789), (809, 822, 803, 795), (808, 821, 802, 793), (807, 817, 792, 791), (806, 814, 804, 790), (819, 820, 800, 796), (805, 813, 801, 787), (810, 812, 799, 797), (811, 805, 787, 798), (57, 7, 805, 811), (10, 771, 812, 810), (7, 781, 813, 805), (15, 773, 820, 819), (12, 783, 814, 806), (3, 58, 817, 807), (17, 779, 821, 808), (2, 784, 822, 809), (9, 17, 808, 816), (6, 57, 811, 818), (18, 10, 810, 815), (58, 2, 809, 817), (804, 814, 807, 791), (803, 822, 819, 796), (802, 821, 818, 794), (801, 813, 815, 788), (800, 820, 816, 789), (799, 812, 806, 790), (823, 826, 825, 824), (829, 830, 254), (828, 829, 254), (831, 828, 254), (830, 831, 254), (252, 832, 834, 366), (368, 835, 366, 365, 369), (839, 836, 129), (838, 839, 129), (837, 838, 129), (836, 837, 129), (128, 841, 843, 243), (127, 840, 842, 241), (378, 849, 851, 493), (847, 844, 379), (846, 847, 379), (845, 846, 379), (844, 845, 379), (377, 848, 850, 491), (855, 852, 504), (854, 855, 504), (853, 854, 504), (852, 853, 504), (502, 856, 857, 616), (502, 618, 503), (615, 619, 618, 502, 616)])
me_cube.polygons.foreach_set('use_smooth', [True] * 721)
me_cube.polygons.foreach_set('material_index', [0, 0, 0, 0, 0, 0, 0, 0, 0, 0, 0, 0, 0, 0, 0, 0, 0, 0, 0, 0, 0, 0, 0, 0, 0, 0, 0, 0, 0, 0, 0, 0, 0, 0, 0, 0, 0, 0, 0, 0, 0, 0, 0, 0, 0, 0, 0, 0, 0, 0, 0, 0, 0, 0, 0, 0, 0, 0, 0, 0, 0, 0, 0, 0, 0, 0, 0, 0, 0, 0, 0, 0, 0, 0, 0, 0, 0, 0, 0, 0, 0, 0, 0, 0, 0, 0, 0, 0, 0, 0, 0, 0, 0, 0, 0, 0, 0, 0, 0, 0, 0, 0, 0, 0, 0, 0, 0, 0, 0, 0, 0, 0, 0, 0, 0, 0, 0, 0, 0, 0, 0, 0, 0, 0, 0, 0, 0, 0, 0, 0, 0, 0, 0, 0, 0, 0, 0, 0, 0, 0, 0, 0, 0, 0, 0, 0, 0, 0, 0, 0, 0, 0, 0, 0, 0, 0, 0, 0, 0, 0, 0, 0, 0, 0, 0, 0, 0, 0, 0, 0, 0, 0, 0, 0, 0, 0, 0, 0, 0, 0, 0, 0, 0, 0, 0, 0, 0, 0, 0, 0, 0, 0, 0, 0, 0, 0, 1, 1, 1, 1, 1, 1, 1, 1, 1, 1, 1, 1, 1, 1, 1, 1, 1, 1, 1, 1, 1, 1, 1, 1, 1, 1, 1, 1, 1, 1, 1, 1, 1, 1, 1, 1, 1, 1, 1, 1, 1, 1, 1, 1, 1, 1, 1, 1, 1, 1, 1, 1, 1, 1, 1, 1, 1, 1, 1, 1, 1, 1, 1, 1, 1, 1, 1, 1, 0, 0, 0, 0, 0, 0, 0, 1, 1, 1, 1, 1, 1, 1, 1, 1, 1, 1, 1, 1, 1, 1, 1, 1, 1, 1, 1, 0, 2, 2, 2, 2, 2, 2, 2, 2, 2, 2, 2, 2, 2, 2, 2, 2, 2, 2, 2, 2, 2, 2, 2, 2, 2, 2, 2, 2, 2, 2, 2, 2, 2, 2, 2, 2, 2, 2, 2, 2, 2, 2, 2, 2, 2, 2, 2, 2, 2, 2, 2, 2, 2, 2, 2, 2, 2, 2, 2, 2, 2, 2, 2, 2, 2, 2, 2, 2, 0, 0, 0, 0, 0, 0, 2, 2, 2, 2, 2, 2, 2, 2, 2, 2, 2, 2, 2, 2, 2, 2, 2, 2, 2, 2, 0, 3, 3, 3, 3, 3, 3, 3, 3, 3, 3, 3, 3, 3, 3, 3, 3, 3, 3, 3, 3, 3, 3, 3, 3, 3, 3, 3, 3, 3, 3, 3, 3, 3, 3, 3, 3, 3, 3, 3, 3, 3, 3, 3, 3, 3, 3, 3, 3, 3, 3, 3, 3, 3, 3, 3, 3, 3, 3, 3, 3, 3, 3, 3, 3, 3, 3, 3, 3, 0, 0, 0, 0, 0, 0, 0, 3, 3, 3, 3, 3, 3, 3, 3, 3, 3, 3, 3, 3, 3, 3, 3, 3, 3, 0, 0, 0, 0, 0, 0, 0, 0, 0, 0, 0, 0, 0, 0, 0, 0, 0, 0, 0, 0, 0, 0, 0, 0, 0, 0, 0, 0, 0, 0, 0, 0, 0, 0, 0, 0, 0, 0, 0, 0, 0, 0, 0, 0, 0, 0, 0, 0, 0, 0, 0, 0, 0, 0, 0, 0, 0, 0, 0, 0, 0, 0, 0, 0, 0, 0, 0, 0, 0, 0, 0, 0, 0, 0, 0, 0, 0, 0, 0, 0, 0, 0, 0, 0, 0, 0, 0, 0, 0, 0, 0, 0, 0, 0, 0, 0, 0, 0, 0, 0, 0, 0, 0, 0, 0, 0, 0, 0, 0, 0, 0, 0, 0, 0, 0, 0, 0, 0, 0, 0, 0, 0, 0, 0, 0, 0, 0, 0, 0, 0, 0, 0, 0, 0, 0, 0, 0, 0, 0, 0, 0, 0, 0, 0, 0, 0, 0, 0, 0, 0, 0, 0, 0, 0, 0, 0, 0, 0, 0, 0, 0, 0, 0, 0, 0, 0, 0, 0, 0, 0, 0, 0, 0, 0, 0, 0, 0, 0, 0, 0, 0, 0, 0, 0, 0, 0, 0, 0, 0, 0, 0, 0, 0, 0, 0, 0, 0, 0, 0, 0, 0, 0, 0, 0, 0, 0, 0, 0, 0, 0, 0, 0, 0, 0, 0, 3, 1, 1, 1, 1, 1, 1, 0, 0, 0, 0, 0, 0, 2, 2, 2, 2, 2, 2, 3, 3, 3, 3, 3, 3, 3])
_uv = me_cube.uv_layers.new(name='UVMap')
_uv.uv.foreach_set('vector', [0.344, 0.4171, 0.3429, 0.4161, 0.3455, 0.4132, 0.3463, 0.4139, 0.324, 0.3974, 0.3192, 0.4164, 0.3144, 0.4118, 0.3201, 0.3957, 0.3464, 0.4089, 0.348, 0.4059, 0.3485, 0.4088, 0.348, 0.4096, 0.3561, 0.4118, 0.3536, 0.4164, 0.352, 0.4135, 0.3532, 0.4107, 0.3509, 0.4061, 0.3518, 0.4067, 0.3507, 0.4085, 0.3503, 0.4082, 0.348, 0.4059, 0.3488, 0.4058, 0.3492, 0.4083, 0.3485, 0.4088, 0.3497, 0.4141, 0.3487, 0.4141, 0.3491, 0.4122, 0.3496, 0.4121, 0.3558, 0.4062, 0.3562, 0.4075, 0.3536, 0.408, 0.3532, 0.4072, 0.3536, 0.4164, 0.3521, 0.4177, 0.351, 0.4143, 0.352, 0.4135, 0.3503, 0.4184, 0.3494, 0.4186, 0.3498, 0.4148, 0.3526, 0.4074, 0.353, 0.4082, 0.3512, 0.4094, 0.351, 0.4089, 0.3495, 0.401, 0.3521, 0.4021, 0.3512, 0.4055, 0.3498, 0.4053, 0.3532, 0.4088, 0.3526, 0.4109, 0.351, 0.4108, 0.3512, 0.4101, 0.3358, 0.4512, 0.3229, 0.4448, 0.336, 0.4275, 0.3407, 0.4303, 0.3437, 0.4226, 0.341, 0.4211, 0.344, 0.4171, 0.3457, 0.418, 0.3455, 0.3814, 0.3533, 0.3763, 0.3512, 0.3907, 0.3466, 0.3913, 0.3473, 0.3974, 0.3504, 0.3971, 0.3495, 0.401, 0.3476, 0.4007, 0.3746, 0.3945, 0.3731, 0.4016, 0.3642, 0.4027, 0.3624, 0.399, 0.3583, 0.4021, 0.3593, 0.4046, 0.3558, 0.4062, 0.3552, 0.4047, 0.3635, 0.4279, 0.3623, 0.4352, 0.3548, 0.4278, 0.3579, 0.4248, 0.3545, 0.4208, 0.3523, 0.4223, 0.3503, 0.4184, 0.3521, 0.4177, 0.3579, 0.4418, 0.3489, 0.4495, 0.3461, 0.4308, 0.351, 0.4301, 0.3497, 0.4231, 0.3467, 0.4233, 0.3475, 0.4185, 0.3494, 0.4186, 0.364, 0.3775, 0.3734, 0.3846, 0.3606, 0.3962, 0.3575, 0.393, 0.3543, 0.3983, 0.3567, 0.4001, 0.354, 0.4032, 0.3521, 0.4021, 0.3664, 0.4151, 0.364, 0.4225, 0.3597, 0.4218, 0.3629, 0.4149, 0.3593, 0.4132, 0.3562, 0.419, 0.3536, 0.4164, 0.3561, 0.4118, 0.3695, 0.406, 0.3679, 0.4082, 0.3639, 0.4075, 0.3645, 0.4063, 0.3593, 0.4066, 0.3594, 0.4078, 0.3562, 0.4083, 0.3562, 0.4075, 0.3172, 0.4288, 0.3192, 0.4164, 0.3283, 0.4168, 0.3316, 0.4233, 0.3448, 0.4083, 0.3435, 0.4115, 0.342, 0.4113, 0.343, 0.4073, 0.3812, 0.4221, 0.3714, 0.4353, 0.3749, 0.4269, 0.3799, 0.4209, 0.3677, 0.4278, 0.3667, 0.4213, 0.3681, 0.4215, 0.3699, 0.4263, 0.3679, 0.4158, 0.3699, 0.4096, 0.3709, 0.4117, 0.369, 0.4164, 0.3727, 0.4083, 0.3816, 0.4067, 0.3795, 0.4133, 0.3739, 0.4102, 0.2475, 0.3645, 0.2883, 0.4489, 0.2625, 0.4565, 0.2341, 0.3584, 0.3219, 0.4763, 0.3628, 0.4811, 0.3738, 0.5057, 0.3096, 0.5049, 0.453, 0.4512, 0.4074, 0.3711, 0.4326, 0.3632, 0.4671, 0.4584, 0.3749, 0.3437, 0.3355, 0.3408, 0.3229, 0.3185, 0.3865, 0.316, 0.453, 0.4512, 0.3628, 0.4811, 0.3852, 0.4628, 0.4401, 0.4453, 0.3674, 0.4489, 0.3714, 0.4353, 0.3761, 0.4361, 0.3752, 0.4494, 0.3812, 0.4221, 0.3816, 0.4067, 0.3855, 0.4095, 0.3828, 0.4232, 0.3874, 0.3963, 0.4074, 0.3711, 0.4095, 0.397, 0.3929, 0.4003, 0.3201, 0.3957, 0.3144, 0.4118, 0.312, 0.4084, 0.3178, 0.395, 0.3074, 0.4227, 0.2883, 0.4489, 0.2866, 0.4203, 0.3024, 0.417, 0.2475, 0.3645, 0.3355, 0.3408, 0.3166, 0.3574, 0.2616, 0.3695, 0.3348, 0.3742, 0.3322, 0.3829, 0.327, 0.3827, 0.3275, 0.3724, 0.2883, 0.4489, 0.2475, 0.3645, 0.2616, 0.3695, 0.2866, 0.4203, 0.3322, 0.3829, 0.3201, 0.3957, 0.3178, 0.395, 0.327, 0.3827, 0.3714, 0.4353, 0.3812, 0.4221, 0.3828, 0.4232, 0.3761, 0.4361, 0.4074, 0.3711, 0.453, 0.4512, 0.4401, 0.4453, 0.4095, 0.397, 0.3628, 0.4811, 0.453, 0.4512, 0.4671, 0.4584, 0.3738, 0.5057, 0.3355, 0.3408, 0.2475, 0.3645, 0.2341, 0.3584, 0.3229, 0.3185, 0.3667, 0.4213, 0.3679, 0.4158, 0.369, 0.4164, 0.3681, 0.4215, 0.3816, 0.4067, 0.3812, 0.4221, 0.3799, 0.4209, 0.3795, 0.4133, 0.3594, 0.4078, 0.3593, 0.4132, 0.3561, 0.4118, 0.3562, 0.4083, 0.3679, 0.4082, 0.3664, 0.4151, 0.3629, 0.4149, 0.3639, 0.4075, 0.3468, 0.4134, 0.3462, 0.4127, 0.3479, 0.4112, 0.3482, 0.4118, 0.354, 0.4032, 0.3552, 0.4047, 0.3532, 0.4072, 0.3523, 0.4063, 0.3562, 0.4083, 0.3561, 0.4118, 0.3532, 0.4107, 0.3538, 0.4085, 0.3386, 0.3856, 0.324, 0.3974, 0.3201, 0.3957, 0.3322, 0.3829, 0.3465, 0.4018, 0.3476, 0.4007, 0.3485, 0.4051, 0.3475, 0.405, 0.3699, 0.4096, 0.3727, 0.4083, 0.3739, 0.4102, 0.3709, 0.4117, 0.3714, 0.4353, 0.3677, 0.4278, 0.3699, 0.4263, 0.3749, 0.4269, 0.3593, 0.4046, 0.3593, 0.4066, 0.3562, 0.4075, 0.3558, 0.4062, 0.3731, 0.4016, 0.3695, 0.406, 0.3645, 0.4063, 0.3642, 0.4027, 0.3562, 0.419, 0.3545, 0.4208, 0.3521, 0.4177, 0.3536, 0.4164, 0.364, 0.4225, 0.3635, 0.4279, 0.3579, 0.4248, 0.3597, 0.4218, 0.3816, 0.4067, 0.3874, 0.3963, 0.3929, 0.4003, 0.3855, 0.4095, 0.3628, 0.4811, 0.3674, 0.4489, 0.3752, 0.4494, 0.3852, 0.4628, 0.3523, 0.4223, 0.3497, 0.4231, 0.3494, 0.4186, 0.3503, 0.4184, 0.3623, 0.4352, 0.3579, 0.4418, 0.351, 0.4301, 0.3548, 0.4278, 0.3567, 0.4001, 0.3583, 0.4021, 0.3552, 0.4047, 0.354, 0.4032, 0.3734, 0.3846, 0.3746, 0.3945, 0.3624, 0.399, 0.3606, 0.3962, 0.4074, 0.3711, 0.3749, 0.3437, 0.3865, 0.316, 0.4326, 0.3632, 0.2883, 0.4489, 0.3219, 0.4763, 0.3096, 0.5049, 0.2625, 0.4565, 0.3504, 0.3971, 0.3543, 0.3983, 0.3521, 0.4021, 0.3495, 0.401, 0.3533, 0.3763, 0.364, 0.3775, 0.3575, 0.393, 0.3512, 0.3907, 0.3467, 0.4233, 0.3437, 0.4226, 0.3457, 0.418, 0.3475, 0.4185, 0.3489, 0.4495, 0.3358, 0.4512, 0.3407, 0.4303, 0.3461, 0.4308, 0.3355, 0.3408, 0.3348, 0.3742, 0.3275, 0.3724, 0.3166, 0.3574, 0.3144, 0.4118, 0.3074, 0.4227, 0.3024, 0.417, 0.312, 0.4084, 0.3316, 0.4233, 0.3386, 0.4183, 0.341, 0.4211, 0.336, 0.4275, 0.3229, 0.4448, 0.3172, 0.4288, 0.3316, 0.4233, 0.336, 0.4275, 0.3455, 0.3984, 0.3473, 0.3974, 0.3476, 0.4007, 0.3465, 0.4018, 0.3386, 0.3856, 0.3455, 0.3814, 0.3466, 0.3913, 0.3416, 0.3923, 0.3515, 0.413, 0.3507, 0.4137, 0.3501, 0.4119, 0.3505, 0.4114, 0.351, 0.4089, 0.3502, 0.4107, 0.3497, 0.4104, 0.3507, 0.4085, 0.3498, 0.4081, 0.3489, 0.4099, 0.3485, 0.4097, 0.3492, 0.4083, 0.3503, 0.4082, 0.3493, 0.4101, 0.3489, 0.4099, 0.3498, 0.4081, 0.3502, 0.4107, 0.3496, 0.4121, 0.3491, 0.4122, 0.3497, 0.4104, 0.3489, 0.4099, 0.3482, 0.4118, 0.3479, 0.4112, 0.3485, 0.4097, 0.3493, 0.4101, 0.3486, 0.4121, 0.3482, 0.4118, 0.3489, 0.4099, 0.351, 0.4108, 0.3505, 0.4114, 0.3501, 0.4119, 0.3505, 0.4108, 0.3512, 0.4101, 0.351, 0.4108, 0.3505, 0.4108, 0.3512, 0.4094, 0.3477, 0.4139, 0.3468, 0.4134, 0.3482, 0.4118, 0.3486, 0.4121, 0.3457, 0.412, 0.3464, 0.4089, 0.348, 0.4096, 0.3478, 0.4104, 0.3498, 0.4059, 0.3509, 0.4061, 0.3503, 0.4082, 0.3498, 0.4081, 0.3526, 0.4109, 0.3515, 0.413, 0.3505, 0.4114, 0.351, 0.4108, 0.5383, 0.5118, 0.4671, 0.4584, 0.4326, 0.3632, 0.5143, 0.3051, 0.7848, 0.1885, 0.7523, 0.1363, 0.7778, 0.1273, 0.796, 0.1761, 0.7879, 0.1891, 0.7969, 0.1775, 0.7977, 0.1799, 0.793, 0.1905, 0.7992, 0.04255, 0.8332, 0.1079, 0.8073, 0.1168, 0.8027, 0.08407, 0.7546, 0.05847, 0.7751, 0.03194, 0.7824, 0.07421, 0.7691, 0.09798, 0.807, 0.1945, 0.7879, 0.1891, 0.793, 0.1905, 0.8069, 0.1938, 0.8332, 0.1079, 0.8274, 0.1748, 0.8099, 0.1682, 0.8073, 0.1168, 0.7751, 0.03194, 0.7992, 0.04255, 0.8027, 0.08407, 0.7824, 0.07421, 0.7523, 0.1363, 0.7546, 0.05847, 0.7691, 0.09798, 0.7778, 0.1273, 0.761, 0.3055, 0.8009, 0.2528, 0.8099, 0.2748, 0.7855, 0.314, 0.8473, 0.2657, 0.8499, 0.3286, 0.8232, 0.3191, 0.8292, 0.2776, 0.8093, 0.378, 0.7776, 0.3796, 0.7864, 0.3647, 0.7985, 0.3571, 0.7612, 0.3623, 0.761, 0.3055, 0.7855, 0.314, 0.7806, 0.3551, 0.8009, 0.2528, 0.8287, 0.2521, 0.8241, 0.2659, 0.8099, 0.2748, 0.8287, 0.2521, 0.8473, 0.2657, 0.8292, 0.2776, 0.8241, 0.2659, 0.8499, 0.3286, 0.8093, 0.378, 0.7985, 0.3571, 0.8232, 0.3191, 0.7776, 0.3796, 0.7612, 0.3623, 0.7806, 0.3551, 0.7864, 0.3647, 0.176, 0.5096, 0.2705, 0.5947, 0.169, 0.7813, 0.0002963, 0.6085, 0.4191, 0.2343, 0.3259, 0.2159, 0.2872, 0.0002963, 0.5059, 0.01704, 0.1576, 0.3118, 0.176, 0.5096, 0.0002963, 0.6085, 0.0002964, 0.2333, 0.2705, 0.5947, 0.3734, 0.608, 0.3674, 0.8292, 0.169, 0.7813, 0.7292, 0.1422, 0.7292, 0.04784, 0.7546, 0.05847, 0.7523, 0.1363, 0.5143, 0.3051, 0.4191, 0.2343, 0.5059, 0.01704, 0.7184, 0.1905, 0.3259, 0.2159, 0.1576, 0.3118, 0.0002964, 0.2333, 0.2872, 0.0002963, 0.5383, 0.5118, 0.5143, 0.3051, 0.7184, 0.1905, 0.7286, 0.6301, 0.8044, 0.1826, 0.796, 0.1761, 0.7778, 0.1273, 0.7836, 0.1279, 0.7999, 0.1595, 0.8027, 0.08407, 0.8073, 0.1168, 0.8013, 0.1193, 0.7874, 0.09649, 0.7824, 0.07421, 0.7778, 0.1273, 0.7691, 0.09798, 0.7824, 0.07421, 0.7874, 0.09649, 0.7836, 0.1279, 0.8073, 0.1168, 0.8099, 0.1682, 0.8044, 0.1826, 0.7999, 0.1595, 0.8013, 0.1193, 0.7736, 0.2047, 0.7292, 0.1422, 0.7523, 0.1363, 0.7848, 0.1885, 0.7292, 0.04784, 0.7678, 0.0002964, 0.7751, 0.03194, 0.7546, 0.05847, 0.8159, 0.0214, 0.8568, 0.1028, 0.8332, 0.1079, 0.7992, 0.04255, 0.8449, 0.1843, 0.81, 0.2114, 0.8069, 0.1966, 0.8274, 0.1748, 0.7678, 0.0002964, 0.8159, 0.0214, 0.7992, 0.04255, 0.7751, 0.03194, 0.8568, 0.1028, 0.8449, 0.1843, 0.8274, 0.1748, 0.8332, 0.1079, 0.81, 0.2114, 0.7736, 0.2047, 0.7848, 0.1885, 0.8069, 0.1966, 0.3734, 0.608, 0.5383, 0.5118, 0.7286, 0.6301, 0.3674, 0.8292, 0.8632, 0.04329, 0.8641, 0.1036, 0.8574, 0.105, 0.8574, 0.03752, 0.9068, 0.02623, 0.881, 0.01101, 0.8782, 0.0002963, 0.9095, 0.01822, 0.9289, 0.1461, 0.93, 0.07962, 0.937, 0.07822, 0.9355, 0.1488, 0.888, 0.1579, 0.9093, 0.1674, 0.9103, 0.1748, 0.883, 0.1628, 0.881, 0.01101, 0.8632, 0.04329, 0.8574, 0.03752, 0.8782, 0.0002963, 0.93, 0.07962, 0.9068, 0.02623, 0.9095, 0.01822, 0.937, 0.07822, 0.9093, 0.1674, 0.9289, 0.1461, 0.9355, 0.1488, 0.9103, 0.1748, 0.8641, 0.1036, 0.888, 0.1579, 0.883, 0.1628, 0.8574, 0.105, 0.8919, 0.2542, 0.8929, 0.3143, 0.8862, 0.3156, 0.8862, 0.2485, 0.9344, 0.238, 0.9092, 0.2226, 0.9066, 0.2119, 0.9373, 0.2301, 0.955, 0.3584, 0.9563, 0.2918, 0.9633, 0.2905, 0.9615, 0.3611, 0.9155, 0.3691, 0.9357, 0.379, 0.9366, 0.3865, 0.9104, 0.3738, 0.9092, 0.2226, 0.8919, 0.2542, 0.8862, 0.2485, 0.9066, 0.2119, 0.9563, 0.2918, 0.9344, 0.238, 0.9373, 0.2301, 0.9633, 0.2905, 0.9357, 0.379, 0.955, 0.3584, 0.9615, 0.3611, 0.9366, 0.3865, 0.8929, 0.3143, 0.9155, 0.3691, 0.9104, 0.3738, 0.8862, 0.3156, 0.8704, 0.1023, 0.8926, 0.1539, 0.888, 0.1579, 0.8641, 0.1036, 0.9085, 0.1615, 0.9222, 0.1433, 0.9289, 0.1461, 0.9093, 0.1674, 0.9232, 0.0809, 0.8996, 0.02742, 0.9068, 0.02623, 0.93, 0.07962, 0.8842, 0.02096, 0.8701, 0.04065, 0.8632, 0.04329, 0.881, 0.01101, 0.8926, 0.1539, 0.9085, 0.1615, 0.9093, 0.1674, 0.888, 0.1579, 0.9222, 0.1433, 0.9232, 0.0809, 0.93, 0.07962, 0.9289, 0.1461, 0.8996, 0.02742, 0.8842, 0.02096, 0.881, 0.01101, 0.9068, 0.02623, 0.8701, 0.04065, 0.8704, 0.1023, 0.8641, 0.1036, 0.8632, 0.04329, 0.8992, 0.313, 0.9201, 0.3652, 0.9155, 0.3691, 0.8929, 0.3143, 0.9352, 0.3731, 0.9482, 0.3555, 0.955, 0.3584, 0.9357, 0.379, 0.9495, 0.293, 0.9272, 0.239, 0.9344, 0.238, 0.9563, 0.2918, 0.9123, 0.2325, 0.8987, 0.2516, 0.8919, 0.2542, 0.9092, 0.2226, 0.9201, 0.3652, 0.9352, 0.3731, 0.9357, 0.379, 0.9155, 0.3691, 0.9482, 0.3555, 0.9495, 0.293, 0.9563, 0.2918, 0.955, 0.3584, 0.9272, 0.239, 0.9123, 0.2325, 0.9092, 0.2226, 0.9344, 0.238, 0.8987, 0.2516, 0.8992, 0.313, 0.8929, 0.3143, 0.8919, 0.2542, 0.5143, 0.3051, 0.4326, 0.3632, 0.3865, 0.316, 0.4191, 0.2343, 0.1576, 0.3118, 0.2341, 0.3584, 0.2625, 0.4565, 0.176, 0.5096, 0.4191, 0.2343, 0.3865, 0.316, 0.3229, 0.3185, 0.3259, 0.2159, 0.3734, 0.608, 0.3738, 0.5057, 0.4671, 0.4584, 0.5383, 0.5118, 0.176, 0.5096, 0.2625, 0.4565, 0.3096, 0.5049, 0.2705, 0.5947, 0.3259, 0.2159, 0.3229, 0.3185, 0.2341, 0.3584, 0.1576, 0.3118, 0.2705, 0.5947, 0.3096, 0.5049, 0.3738, 0.5057, 0.3734, 0.608, 0.7601, 0.4121, 0.7292, 0.3782, 0.7612, 0.3623, 0.7776, 0.3796, 0.8856, 0.3416, 0.8205, 0.416, 0.8093, 0.378, 0.8499, 0.3286, 0.8422, 0.2119, 0.8839, 0.248, 0.8473, 0.2657, 0.8287, 0.2521, 0.7794, 0.2211, 0.8422, 0.2119, 0.8287, 0.2521, 0.8009, 0.2528, 0.7292, 0.3782, 0.7292, 0.2956, 0.761, 0.3055, 0.7612, 0.3623, 0.8205, 0.416, 0.7601, 0.4121, 0.7776, 0.3796, 0.8093, 0.378, 0.8839, 0.248, 0.8856, 0.3416, 0.8499, 0.3286, 0.8473, 0.2657, 0.7292, 0.2956, 0.7794, 0.2211, 0.8009, 0.2528, 0.761, 0.3055, 0.8099, 0.17, 0.8071, 0.1776, 0.8047, 0.1846, 0.8044, 0.1826, 0.8099, 0.1682, 0.8047, 0.1846, 0.8011, 0.1813, 0.7969, 0.1775, 0.796, 0.1761, 0.8044, 0.1826, 0.7969, 0.1775, 0.7879, 0.1891, 0.7848, 0.1885, 0.796, 0.1761, 0.825, 0.1769, 0.8099, 0.17, 0.8099, 0.1682, 0.8274, 0.1748, 0.7879, 0.1891, 0.807, 0.1945, 0.8069, 0.1966, 0.7848, 0.1885, 0.807, 0.1945, 0.825, 0.1769, 0.8274, 0.1748, 0.8069, 0.1966, 0.8205, 0.1804, 0.8069, 0.1938, 0.8048, 0.1869, 0.8079, 0.179, 0.8101, 0.1729, 0.8069, 0.1938, 0.793, 0.1905, 0.7977, 0.1799, 0.8012, 0.1828, 0.8048, 0.1869, 0.8071, 0.1776, 0.8099, 0.17, 0.8101, 0.1729, 0.8079, 0.179, 0.825, 0.1769, 0.807, 0.1945, 0.8069, 0.1938, 0.8205, 0.1804, 0.8099, 0.17, 0.825, 0.1769, 0.8205, 0.1804, 0.8101, 0.1729, 0.8011, 0.1813, 0.8047, 0.1846, 0.8048, 0.1869, 0.8012, 0.1828, 0.2887, 0.3818, 0.2616, 0.3695, 0.3166, 0.3574, 0.3093, 0.3719, 0.7837, 0.5929, 0.7509, 0.5437, 0.7752, 0.5377, 0.7942, 0.58, 0.7869, 0.5932, 0.7952, 0.5814, 0.7963, 0.5837, 0.7919, 0.5946, 0.8019, 0.457, 0.8328, 0.5152, 0.8093, 0.5255, 0.8037, 0.4925, 0.7523, 0.4708, 0.7737, 0.4431, 0.7809, 0.4815, 0.7666, 0.5072, 0.8068, 0.5987, 0.7869, 0.5932, 0.7919, 0.5946, 0.8071, 0.5981, 0.8328, 0.5152, 0.8273, 0.5788, 0.8108, 0.5717, 0.8093, 0.5255, 0.7737, 0.4431, 0.8019, 0.457, 0.8037, 0.4925, 0.7809, 0.4815, 0.7509, 0.5437, 0.7523, 0.4708, 0.7666, 0.5072, 0.7752, 0.5377, 0.8787, 0.7032, 0.9171, 0.6542, 0.9253, 0.6754, 0.9016, 0.7113, 0.9637, 0.6675, 0.9663, 0.727, 0.9413, 0.7179, 0.9463, 0.6792, 0.9274, 0.7729, 0.8961, 0.7745, 0.9046, 0.7599, 0.9174, 0.7527, 0.8792, 0.757, 0.8787, 0.7032, 0.9016, 0.7113, 0.898, 0.75, 0.9171, 0.6542, 0.9448, 0.6535, 0.9403, 0.6672, 0.9253, 0.6754, 0.9448, 0.6535, 0.9637, 0.6675, 0.9463, 0.6792, 0.9403, 0.6672, 0.9663, 0.727, 0.9274, 0.7729, 0.9174, 0.7527, 0.9413, 0.7179, 0.8961, 0.7745, 0.8792, 0.757, 0.898, 0.75, 0.9046, 0.7599, 0.3076, 0.4019, 0.3005, 0.4051, 0.302, 0.3991, 0.3044, 0.397, 0.3166, 0.3782, 0.3176, 0.3839, 0.312, 0.3843, 0.3122, 0.3813, 0.3132, 0.3932, 0.3076, 0.4019, 0.3044, 0.397, 0.3084, 0.3905, 0.3005, 0.4051, 0.2927, 0.4023, 0.2999, 0.3971, 0.302, 0.3991, 0.7292, 0.5497, 0.7292, 0.4611, 0.7523, 0.4708, 0.7509, 0.5437, 0.3093, 0.3719, 0.3166, 0.3782, 0.3122, 0.3813, 0.308, 0.3813, 0.3176, 0.3839, 0.3132, 0.3932, 0.3084, 0.3905, 0.312, 0.3843, 0.2887, 0.3818, 0.3093, 0.3719, 0.308, 0.3813, 0.2999, 0.3878, 0.8041, 0.5858, 0.7942, 0.58, 0.7752, 0.5377, 0.7814, 0.5346, 0.7993, 0.5629, 0.8037, 0.4925, 0.8093, 0.5255, 0.8021, 0.5251, 0.7861, 0.502, 0.7809, 0.4815, 0.7752, 0.5377, 0.7666, 0.5072, 0.7809, 0.4815, 0.7861, 0.502, 0.7814, 0.5346, 0.8093, 0.5255, 0.8108, 0.5717, 0.8041, 0.5858, 0.7993, 0.5629, 0.8021, 0.5251, 0.773, 0.6087, 0.7292, 0.5497, 0.7509, 0.5437, 0.7837, 0.5929, 0.7292, 0.4611, 0.767, 0.4166, 0.7737, 0.4431, 0.7523, 0.4708, 0.8149, 0.4349, 0.8551, 0.5103, 0.8328, 0.5152, 0.8019, 0.457, 0.8441, 0.5879, 0.8099, 0.615, 0.8068, 0.6008, 0.8273, 0.5788, 0.767, 0.4166, 0.8149, 0.4349, 0.8019, 0.457, 0.7737, 0.4431, 0.8551, 0.5103, 0.8441, 0.5879, 0.8273, 0.5788, 0.8328, 0.5152, 0.8099, 0.615, 0.773, 0.6087, 0.7837, 0.5929, 0.8068, 0.6008, 0.2927, 0.4023, 0.2887, 0.3818, 0.2999, 0.3878, 0.2999, 0.3971, 0.005856, 0.8718, 0.006561, 0.9287, 0.0002964, 0.9302, 0.0002964, 0.8663, 0.05079, 0.8537, 0.02404, 0.8398, 0.02117, 0.8298, 0.05309, 0.846, 0.07367, 0.965, 0.07489, 0.9031, 0.08143, 0.9016, 0.07985, 0.9676, 0.0315, 0.9786, 0.05394, 0.9863, 0.05521, 0.9932, 0.02706, 0.9835, 0.02404, 0.8398, 0.005856, 0.8718, 0.0002964, 0.8663, 0.02117, 0.8298, 0.07489, 0.9031, 0.05079, 0.8537, 0.05309, 0.846, 0.08143, 0.9016, 0.05394, 0.9863, 0.07367, 0.965, 0.07985, 0.9676, 0.05521, 0.9932, 0.006561, 0.9287, 0.0315, 0.9786, 0.02706, 0.9835, 0.0002964, 0.9302, 0.0875, 0.871, 0.08828, 0.9275, 0.08202, 0.9289, 0.08202, 0.8655, 0.1312, 0.8538, 0.1052, 0.8397, 0.1024, 0.8298, 0.1337, 0.8463, 0.1527, 0.9655, 0.1542, 0.9036, 0.1607, 0.9022, 0.1588, 0.9681, 0.1121, 0.9778, 0.1334, 0.986, 0.1345, 0.993, 0.1075, 0.9826, 0.1052, 0.8397, 0.0875, 0.871, 0.08202, 0.8655, 0.1024, 0.8298, 0.1542, 0.9036, 0.1312, 0.8538, 0.1337, 0.8463, 0.1607, 0.9022, 0.1334, 0.986, 0.1527, 0.9655, 0.1588, 0.9681, 0.1345, 0.993, 0.08828, 0.9275, 0.1121, 0.9778, 0.1075, 0.9826, 0.08202, 0.9289, 0.01247, 0.9273, 0.0356, 0.9745, 0.0315, 0.9786, 0.006561, 0.9287, 0.05298, 0.9807, 0.06739, 0.9622, 0.07367, 0.965, 0.05394, 0.9863, 0.06853, 0.9044, 0.04399, 0.8553, 0.05079, 0.8537, 0.07489, 0.9031, 0.02731, 0.8491, 0.01253, 0.8694, 0.005856, 0.8718, 0.02404, 0.8398, 0.0356, 0.9745, 0.05298, 0.9807, 0.05394, 0.9863, 0.0315, 0.9786, 0.06739, 0.9622, 0.06853, 0.9044, 0.07489, 0.9031, 0.07367, 0.965, 0.04399, 0.8553, 0.02731, 0.8491, 0.02404, 0.8398, 0.05079, 0.8537, 0.01253, 0.8694, 0.01247, 0.9273, 0.006561, 0.9287, 0.005856, 0.8718, 0.0942, 0.9262, 0.1162, 0.9739, 0.1121, 0.9778, 0.08828, 0.9275, 0.1326, 0.9805, 0.1464, 0.9627, 0.1527, 0.9655, 0.1334, 0.986, 0.1478, 0.9048, 0.1245, 0.8552, 0.1312, 0.8538, 0.1542, 0.9036, 0.1083, 0.8491, 0.09409, 0.8686, 0.0875, 0.871, 0.1052, 0.8397, 0.1162, 0.9739, 0.1326, 0.9805, 0.1334, 0.986, 0.1121, 0.9778, 0.1464, 0.9627, 0.1478, 0.9048, 0.1542, 0.9036, 0.1527, 0.9655, 0.1245, 0.8552, 0.1083, 0.8491, 0.1052, 0.8397, 0.1312, 0.8538, 0.09409, 0.8686, 0.0942, 0.9262, 0.08828, 0.9275, 0.0875, 0.871, 0.3093, 0.3719, 0.3166, 0.3574, 0.3275, 0.3724, 0.3166, 0.3782, 0.3132, 0.3932, 0.3178, 0.395, 0.312, 0.4084, 0.3076, 0.4019, 0.3166, 0.3782, 0.3275, 0.3724, 0.327, 0.3827, 0.3176, 0.3839, 0.2927, 0.4023, 0.2866, 0.4203, 0.2616, 0.3695, 0.2887, 0.3818, 0.3076, 0.4019, 0.312, 0.4084, 0.3024, 0.417, 0.3005, 0.4051, 0.3176, 0.3839, 0.327, 0.3827, 0.3178, 0.395, 0.3132, 0.3932, 0.3005, 0.4051, 0.3024, 0.417, 0.2866, 0.4203, 0.2927, 0.4023, 0.8798, 0.8054, 0.8488, 0.7717, 0.8792, 0.757, 0.8961, 0.7745, 0.9997, 0.7394, 0.9381, 0.8082, 0.9274, 0.7729, 0.9663, 0.727, 0.9573, 0.6156, 0.998, 0.6516, 0.9637, 0.6675, 0.9448, 0.6535, 0.8968, 0.6245, 0.9573, 0.6156, 0.9448, 0.6535, 0.9171, 0.6542, 0.8488, 0.7717, 0.8488, 0.6937, 0.8787, 0.7032, 0.8792, 0.757, 0.9381, 0.8082, 0.8798, 0.8054, 0.8961, 0.7745, 0.9274, 0.7729, 0.998, 0.6516, 0.9997, 0.7394, 0.9663, 0.727, 0.9637, 0.6675, 0.8488, 0.6937, 0.8968, 0.6245, 0.9171, 0.6542, 0.8787, 0.7032, 0.8107, 0.5736, 0.8073, 0.5813, 0.8045, 0.5881, 0.8041, 0.5858, 0.8108, 0.5717, 0.8045, 0.5881, 0.8003, 0.585, 0.7952, 0.5814, 0.7942, 0.58, 0.8041, 0.5858, 0.7952, 0.5814, 0.7869, 0.5932, 0.7837, 0.5929, 0.7942, 0.58, 0.825, 0.5809, 0.8107, 0.5736, 0.8108, 0.5717, 0.8273, 0.5788, 0.7869, 0.5932, 0.8068, 0.5987, 0.8068, 0.6008, 0.7837, 0.5929, 0.8068, 0.5987, 0.825, 0.5809, 0.8273, 0.5788, 0.8068, 0.6008, 0.7952, 0.5814, 0.8003, 0.585, 0.8015, 0.586, 0.7963, 0.5837, 0.8046, 0.5904, 0.8071, 0.5833, 0.8108, 0.5765, 0.8208, 0.5844, 0.8071, 0.5981, 0.8073, 0.5813, 0.8107, 0.5736, 0.8108, 0.5765, 0.8071, 0.5833, 0.825, 0.5809, 0.8068, 0.5987, 0.8071, 0.5981, 0.8208, 0.5844, 0.8107, 0.5736, 0.825, 0.5809, 0.8208, 0.5844, 0.8108, 0.5765, 0.8003, 0.585, 0.8045, 0.5881, 0.8046, 0.5904, 0.8015, 0.586, 0.3828, 0.4232, 0.3855, 0.4095, 0.3911, 0.4161, 0.3869, 0.4262, 0.7808, 0.79, 0.7511, 0.7425, 0.7753, 0.7359, 0.7912, 0.7784, 0.7838, 0.7905, 0.7921, 0.7797, 0.793, 0.7818, 0.7885, 0.7918, 0.795, 0.654, 0.8263, 0.7148, 0.8021, 0.7239, 0.7979, 0.6923, 0.7524, 0.669, 0.772, 0.6445, 0.7787, 0.6843, 0.7663, 0.7054, 0.802, 0.7956, 0.7838, 0.7905, 0.7885, 0.7918, 0.802, 0.7949, 0.8263, 0.7148, 0.8213, 0.7771, 0.8053, 0.771, 0.8021, 0.7239, 0.772, 0.6445, 0.795, 0.654, 0.7979, 0.6923, 0.7787, 0.6843, 0.7511, 0.7425, 0.7524, 0.669, 0.7663, 0.7054, 0.7753, 0.7359, 0.8783, 0.8958, 0.9156, 0.8469, 0.9238, 0.8675, 0.9009, 0.9036, 0.9597, 0.8591, 0.9622, 0.9179, 0.9375, 0.909, 0.9427, 0.8704, 0.9241, 0.9637, 0.8941, 0.9651, 0.9024, 0.9511, 0.9141, 0.944, 0.8785, 0.9486, 0.8783, 0.8958, 0.9009, 0.9036, 0.8967, 0.9418, 0.9156, 0.8469, 0.9419, 0.8461, 0.9375, 0.8592, 0.9238, 0.8675, 0.9419, 0.8461, 0.9597, 0.8591, 0.9427, 0.8704, 0.9375, 0.8592, 0.9622, 0.9179, 0.9241, 0.9637, 0.9141, 0.944, 0.9375, 0.909, 0.8941, 0.9651, 0.8785, 0.9486, 0.8967, 0.9418, 0.9024, 0.9511, 0.3961, 0.4452, 0.3871, 0.4413, 0.3913, 0.4374, 0.3945, 0.4363, 0.3966, 0.4127, 0.4033, 0.4133, 0.3993, 0.4197, 0.3972, 0.4177, 0.4135, 0.4319, 0.3961, 0.4452, 0.3945, 0.4363, 0.4003, 0.4286, 0.3871, 0.4413, 0.3847, 0.4361, 0.3905, 0.4351, 0.3913, 0.4374, 0.7292, 0.7469, 0.7292, 0.6592, 0.7524, 0.669, 0.7511, 0.7425, 0.3911, 0.4161, 0.3966, 0.4127, 0.3972, 0.4177, 0.3951, 0.4204, 0.4033, 0.4133, 0.4135, 0.4319, 0.4003, 0.4286, 0.3993, 0.4197, 0.3869, 0.4262, 0.3911, 0.4161, 0.3951, 0.4204, 0.3923, 0.4279, 0.7996, 0.7842, 0.7912, 0.7784, 0.7753, 0.7359, 0.78, 0.7336, 0.7956, 0.7644, 0.7979, 0.6923, 0.8021, 0.7239, 0.7969, 0.7282, 0.7834, 0.7057, 0.7787, 0.6843, 0.7753, 0.7359, 0.7663, 0.7054, 0.7787, 0.6843, 0.7834, 0.7057, 0.78, 0.7336, 0.8021, 0.7239, 0.8053, 0.771, 0.7996, 0.7842, 0.7956, 0.7644, 0.7969, 0.7282, 0.7705, 0.8051, 0.7292, 0.7469, 0.7511, 0.7425, 0.7808, 0.79, 0.7292, 0.6592, 0.7653, 0.6156, 0.772, 0.6445, 0.7524, 0.669, 0.8103, 0.6346, 0.8482, 0.71, 0.8263, 0.7148, 0.795, 0.654, 0.8376, 0.7859, 0.8049, 0.8114, 0.8019, 0.7977, 0.8213, 0.7771, 0.7653, 0.6156, 0.8103, 0.6346, 0.795, 0.654, 0.772, 0.6445, 0.8482, 0.71, 0.8376, 0.7859, 0.8213, 0.7771, 0.8263, 0.7148, 0.8049, 0.8114, 0.7705, 0.8051, 0.7808, 0.79, 0.8019, 0.7977, 0.3847, 0.4361, 0.3869, 0.4262, 0.3923, 0.4279, 0.3905, 0.4351, 0.1667, 0.8703, 0.1675, 0.9264, 0.1613, 0.9277, 0.1613, 0.8649, 0.2085, 0.8537, 0.1836, 0.8397, 0.1809, 0.8298, 0.2109, 0.8462, 0.2297, 0.9649, 0.2309, 0.9031, 0.2374, 0.9018, 0.2358, 0.9674, 0.1904, 0.9765, 0.2109, 0.985, 0.212, 0.9919, 0.1859, 0.9812, 0.1836, 0.8397, 0.1667, 0.8703, 0.1613, 0.8649, 0.1809, 0.8298, 0.2309, 0.9031, 0.2085, 0.8537, 0.2109, 0.8462, 0.2374, 0.9018, 0.2109, 0.985, 0.2297, 0.9649, 0.2358, 0.9674, 0.212, 0.9919, 0.1675, 0.9264, 0.1904, 0.9765, 0.1859, 0.9812, 0.1613, 0.9277, 0.2432, 0.8696, 0.2441, 0.9254, 0.238, 0.9266, 0.238, 0.8642, 0.284, 0.8538, 0.2597, 0.8397, 0.2571, 0.8298, 0.2865, 0.8464, 0.3038, 0.9654, 0.3052, 0.9036, 0.3117, 0.9023, 0.3099, 0.9679, 0.2659, 0.976, 0.2854, 0.9849, 0.2864, 0.9918, 0.2613, 0.9805, 0.2597, 0.8397, 0.2432, 0.8696, 0.238, 0.8642, 0.2571, 0.8298, 0.3052, 0.9036, 0.284, 0.8538, 0.2865, 0.8464, 0.3117, 0.9023, 0.2854, 0.9849, 0.3038, 0.9654, 0.3099, 0.9679, 0.2864, 0.9918, 0.2441, 0.9254, 0.2659, 0.976, 0.2613, 0.9805, 0.238, 0.9266, 0.1734, 0.9251, 0.1946, 0.9727, 0.1904, 0.9765, 0.1675, 0.9264, 0.2101, 0.9795, 0.2234, 0.9622, 0.2297, 0.9649, 0.2109, 0.985, 0.2246, 0.9043, 0.2017, 0.8549, 0.2085, 0.8537, 0.2309, 0.9031, 0.1866, 0.849, 0.1732, 0.8679, 0.1667, 0.8703, 0.1836, 0.8397, 0.1946, 0.9727, 0.2101, 0.9795, 0.2109, 0.985, 0.1904, 0.9765, 0.2234, 0.9622, 0.2246, 0.9043, 0.2309, 0.9031, 0.2297, 0.9649, 0.2017, 0.8549, 0.1866, 0.849, 0.1836, 0.8397, 0.2085, 0.8537, 0.1732, 0.8679, 0.1734, 0.9251, 0.1675, 0.9264, 0.1667, 0.8703, 0.25, 0.9242, 0.2701, 0.9723, 0.2659, 0.976, 0.2441, 0.9254, 0.2848, 0.9794, 0.2975, 0.9627, 0.3038, 0.9654, 0.2854, 0.9849, 0.2989, 0.9047, 0.2772, 0.8549, 0.284, 0.8538, 0.3052, 0.9036, 0.2626, 0.8489, 0.2497, 0.8671, 0.2432, 0.8696, 0.2597, 0.8397, 0.2701, 0.9723, 0.2848, 0.9794, 0.2854, 0.9849, 0.2659, 0.976, 0.2975, 0.9627, 0.2989, 0.9047, 0.3052, 0.9036, 0.3038, 0.9654, 0.2772, 0.8549, 0.2626, 0.8489, 0.2597, 0.8397, 0.284, 0.8538, 0.2497, 0.8671, 0.25, 0.9242, 0.2441, 0.9254, 0.2432, 0.8696, 0.3855, 0.4095, 0.3929, 0.4003, 0.3966, 0.4127, 0.3911, 0.4161, 0.3852, 0.4628, 0.3961, 0.4452, 0.4135, 0.4319, 0.4401, 0.4453, 0.3929, 0.4003, 0.4095, 0.397, 0.4033, 0.4133, 0.3966, 0.4127, 0.3761, 0.4361, 0.3828, 0.4232, 0.3869, 0.4262, 0.3847, 0.4361, 0.3871, 0.4413, 0.3752, 0.4494, 0.3761, 0.4361, 0.3847, 0.4361, 0.4095, 0.397, 0.4401, 0.4453, 0.4135, 0.4319, 0.4033, 0.4133, 0.878, 0.9954, 0.8488, 0.9633, 0.8785, 0.9486, 0.8941, 0.9651, 0.9955, 0.9301, 0.9346, 0.9989, 0.9241, 0.9637, 0.9622, 0.9179, 0.9544, 0.8088, 0.9938, 0.8429, 0.9597, 0.8591, 0.9419, 0.8461, 0.8956, 0.8175, 0.9544, 0.8088, 0.9419, 0.8461, 0.9156, 0.8469, 0.8488, 0.9633, 0.8488, 0.8865, 0.8783, 0.8958, 0.8785, 0.9486, 0.9346, 0.9989, 0.878, 0.9954, 0.8941, 0.9651, 0.9241, 0.9637, 0.9938, 0.8429, 0.9955, 0.9301, 0.9622, 0.9179, 0.9597, 0.8591, 0.8488, 0.8865, 0.8956, 0.8175, 0.9156, 0.8469, 0.8783, 0.8958, 0.8051, 0.7726, 0.802, 0.7796, 0.7998, 0.7862, 0.7996, 0.7842, 0.8053, 0.771, 0.7998, 0.7862, 0.7965, 0.783, 0.7921, 0.7797, 0.7912, 0.7784, 0.7996, 0.7842, 0.7921, 0.7797, 0.7838, 0.7905, 0.7808, 0.79, 0.7912, 0.7784, 0.819, 0.7791, 0.8051, 0.7726, 0.8053, 0.771, 0.8213, 0.7771, 0.7838, 0.7905, 0.802, 0.7956, 0.8019, 0.7977, 0.7808, 0.79, 0.802, 0.7956, 0.819, 0.7791, 0.8213, 0.7771, 0.8019, 0.7977, 0.8158, 0.7807, 0.802, 0.7949, 0.7999, 0.7882, 0.8019, 0.7814, 0.8052, 0.7752, 0.802, 0.7949, 0.7885, 0.7918, 0.793, 0.7818, 0.7974, 0.7841, 0.7999, 0.7882, 0.802, 0.7796, 0.8051, 0.7726, 0.8052, 0.7752, 0.8019, 0.7814, 0.819, 0.7791, 0.802, 0.7956, 0.802, 0.7949, 0.8158, 0.7807, 0.8051, 0.7726, 0.819, 0.7791, 0.8158, 0.7807, 0.8052, 0.7752, 0.7965, 0.783, 0.7998, 0.7862, 0.7999, 0.7882, 0.7974, 0.7841, 0.3706, 0.4177, 0.369, 0.4164, 0.3709, 0.4117, 0.372, 0.4146, 0.7738, 0.9661, 0.7484, 0.9251, 0.7696, 0.9214, 0.7833, 0.958, 0.7763, 0.9664, 0.7842, 0.9592, 0.7854, 0.9614, 0.7803, 0.9674, 0.7869, 0.8513, 0.8161, 0.9058, 0.794, 0.9123, 0.7917, 0.8867, 0.7518, 0.8613, 0.7667, 0.8432, 0.7717, 0.8777, 0.7618, 0.8968, 0.7922, 0.9711, 0.7763, 0.9664, 0.7803, 0.9674, 0.7922, 0.9703, 0.8161, 0.9058, 0.8087, 0.9574, 0.7955, 0.953, 0.794, 0.9123, 0.7667, 0.8432, 0.7869, 0.8513, 0.7917, 0.8867, 0.7717, 0.8777, 0.7484, 0.9251, 0.7518, 0.8613, 0.7618, 0.8968, 0.7696, 0.9214, 0.8828, 0.5168, 0.8838, 0.4649, 0.9, 0.476, 0.9034, 0.5116, 0.9226, 0.4494, 0.9545, 0.49, 0.9343, 0.4981, 0.9168, 0.4679, 0.9526, 0.5398, 0.9328, 0.5562, 0.9283, 0.5414, 0.9346, 0.5325, 0.9108, 0.5536, 0.8828, 0.5168, 0.9034, 0.5116, 0.9202, 0.5385, 0.8838, 0.4649, 0.9011, 0.4495, 0.9051, 0.4624, 0.9, 0.476, 0.9011, 0.4495, 0.9226, 0.4494, 0.9168, 0.4679, 0.9051, 0.4624, 0.9545, 0.49, 0.9526, 0.5398, 0.9346, 0.5325, 0.9343, 0.4981, 0.9328, 0.5562, 0.9108, 0.5536, 0.9202, 0.5385, 0.9283, 0.5414, 0.3744, 0.4225, 0.3717, 0.4224, 0.3725, 0.4206, 0.3733, 0.4204, 0.3737, 0.4138, 0.3755, 0.4143, 0.3743, 0.416, 0.3736, 0.4153, 0.377, 0.4186, 0.3744, 0.4225, 0.3733, 0.4204, 0.3745, 0.4184, 0.3717, 0.4224, 0.3707, 0.4208, 0.3722, 0.4201, 0.3725, 0.4206, 0.7292, 0.928, 0.7292, 0.8518, 0.7518, 0.8613, 0.7484, 0.9251, 0.372, 0.4146, 0.3737, 0.4138, 0.3736, 0.4153, 0.373, 0.4161, 0.3755, 0.4143, 0.377, 0.4186, 0.3745, 0.4184, 0.3743, 0.416, 0.3706, 0.4177, 0.372, 0.4146, 0.373, 0.4161, 0.3723, 0.4182, 0.7903, 0.9629, 0.7833, 0.958, 0.7696, 0.9214, 0.7727, 0.9214, 0.787, 0.9468, 0.7917, 0.8867, 0.794, 0.9123, 0.7908, 0.9151, 0.7756, 0.891, 0.7717, 0.8777, 0.7696, 0.9214, 0.7618, 0.8968, 0.7717, 0.8777, 0.7756, 0.891, 0.7727, 0.9214, 0.794, 0.9123, 0.7955, 0.953, 0.7903, 0.9629, 0.787, 0.9468, 0.7908, 0.9151, 0.7644, 0.9781, 0.7292, 0.928, 0.7484, 0.9251, 0.7738, 0.9661, 0.7292, 0.8518, 0.7617, 0.8119, 0.7667, 0.8432, 0.7518, 0.8613, 0.8047, 0.8322, 0.8355, 0.9006, 0.8161, 0.9058, 0.7869, 0.8513, 0.8232, 0.9643, 0.7954, 0.9839, 0.7923, 0.9725, 0.8087, 0.9574, 0.7617, 0.8119, 0.8047, 0.8322, 0.7869, 0.8513, 0.7667, 0.8432, 0.8355, 0.9006, 0.8232, 0.9643, 0.8087, 0.9574, 0.8161, 0.9058, 0.7954, 0.9839, 0.7644, 0.9781, 0.7738, 0.9661, 0.7923, 0.9725, 0.3707, 0.4208, 0.3706, 0.4177, 0.3723, 0.4182, 0.3722, 0.4201, 0.3219, 0.8636, 0.3181, 0.9134, 0.3123, 0.9136, 0.3179, 0.8578, 0.3628, 0.8567, 0.3402, 0.8395, 0.3395, 0.8298, 0.366, 0.8501, 0.3748, 0.9503, 0.3751, 0.9003, 0.3804, 0.8991, 0.3804, 0.952, 0.3354, 0.9604, 0.3576, 0.9686, 0.3593, 0.9756, 0.3307, 0.9647, 0.3402, 0.8395, 0.3219, 0.8636, 0.3179, 0.8578, 0.3395, 0.8298, 0.3751, 0.9003, 0.3628, 0.8567, 0.366, 0.8501, 0.3804, 0.8991, 0.3576, 0.9686, 0.3748, 0.9503, 0.3804, 0.952, 0.3593, 0.9756, 0.3181, 0.9134, 0.3354, 0.9604, 0.3307, 0.9647, 0.3123, 0.9136, 0.3856, 0.865, 0.3868, 0.9146, 0.381, 0.9153, 0.381, 0.8597, 0.4251, 0.8546, 0.4009, 0.8394, 0.3992, 0.8298, 0.4278, 0.8476, 0.4417, 0.9482, 0.4419, 0.8992, 0.4472, 0.8977, 0.4472, 0.9494, 0.4068, 0.9598, 0.4283, 0.9663, 0.4304, 0.9729, 0.4025, 0.9644, 0.4009, 0.8394, 0.3856, 0.865, 0.381, 0.8597, 0.3992, 0.8298, 0.4419, 0.8992, 0.4251, 0.8546, 0.4278, 0.8476, 0.4472, 0.8977, 0.4283, 0.9663, 0.4417, 0.9482, 0.4472, 0.9494, 0.4304, 0.9729, 0.3868, 0.9146, 0.4068, 0.9598, 0.4025, 0.9644, 0.381, 0.9153, 0.3236, 0.9131, 0.3395, 0.9567, 0.3354, 0.9604, 0.3181, 0.9134, 0.3564, 0.963, 0.3696, 0.9489, 0.3748, 0.9503, 0.3576, 0.9686, 0.37, 0.9015, 0.3571, 0.8573, 0.3628, 0.8567, 0.3751, 0.9003, 0.3413, 0.8482, 0.3279, 0.8627, 0.3219, 0.8636, 0.3402, 0.8395, 0.3395, 0.9567, 0.3564, 0.963, 0.3576, 0.9686, 0.3354, 0.9604, 0.3696, 0.9489, 0.37, 0.9015, 0.3751, 0.9003, 0.3748, 0.9503, 0.3571, 0.8573, 0.3413, 0.8482, 0.3402, 0.8395, 0.3628, 0.8567, 0.3279, 0.8627, 0.3236, 0.9131, 0.3181, 0.9134, 0.3219, 0.8636, 0.3922, 0.9139, 0.4106, 0.956, 0.4068, 0.9598, 0.3868, 0.9146, 0.4268, 0.961, 0.4368, 0.9472, 0.4417, 0.9482, 0.4283, 0.9663, 0.4368, 0.9006, 0.4192, 0.8557, 0.4251, 0.8546, 0.4419, 0.8992, 0.4028, 0.8482, 0.3914, 0.8635, 0.3856, 0.865, 0.4009, 0.8394, 0.4106, 0.956, 0.4268, 0.961, 0.4283, 0.9663, 0.4068, 0.9598, 0.4368, 0.9472, 0.4368, 0.9006, 0.4419, 0.8992, 0.4417, 0.9482, 0.4192, 0.8557, 0.4028, 0.8482, 0.4009, 0.8394, 0.4251, 0.8546, 0.3914, 0.8635, 0.3922, 0.9139, 0.3868, 0.9146, 0.3856, 0.865, 0.372, 0.4146, 0.3709, 0.4117, 0.3739, 0.4102, 0.3737, 0.4138, 0.377, 0.4186, 0.3799, 0.4209, 0.3749, 0.4269, 0.3744, 0.4225, 0.3737, 0.4138, 0.3739, 0.4102, 0.3795, 0.4133, 0.3755, 0.4143, 0.3707, 0.4208, 0.3681, 0.4215, 0.369, 0.4164, 0.3706, 0.4177, 0.3744, 0.4225, 0.3749, 0.4269, 0.3699, 0.4263, 0.3717, 0.4224, 0.3755, 0.4143, 0.3795, 0.4133, 0.3799, 0.4209, 0.377, 0.4186, 0.3717, 0.4224, 0.3699, 0.4263, 0.3681, 0.4215, 0.3707, 0.4208, 0.9433, 0.5907, 0.8962, 0.5824, 0.9108, 0.5536, 0.9328, 0.5562, 0.9806, 0.4784, 0.9824, 0.5536, 0.9526, 0.5398, 0.9545, 0.49, 0.8906, 0.4166, 0.9378, 0.4211, 0.9226, 0.4494, 0.9011, 0.4495, 0.8557, 0.4515, 0.8906, 0.4166, 0.9011, 0.4495, 0.8838, 0.4649, 0.8962, 0.5824, 0.8557, 0.5228, 0.8828, 0.5168, 0.9108, 0.5536, 0.9824, 0.5536, 0.9433, 0.5907, 0.9328, 0.5562, 0.9526, 0.5398, 0.9378, 0.4211, 0.9806, 0.4784, 0.9545, 0.49, 0.9226, 0.4494, 0.8557, 0.5228, 0.8557, 0.4515, 0.8838, 0.4649, 0.8828, 0.5168, 0.7951, 0.9544, 0.7923, 0.9595, 0.7907, 0.9641, 0.7903, 0.9629, 0.7955, 0.953, 0.7907, 0.9641, 0.7842, 0.9592, 0.7833, 0.958, 0.7903, 0.9629, 0.7842, 0.9592, 0.7763, 0.9664, 0.7738, 0.9661, 0.7833, 0.958, 0.8065, 0.9591, 0.7951, 0.9544, 0.7955, 0.953, 0.8087, 0.9574, 0.7763, 0.9664, 0.7922, 0.9711, 0.7923, 0.9725, 0.7738, 0.9661, 0.7922, 0.9711, 0.8065, 0.9591, 0.8087, 0.9574, 0.7923, 0.9725, 0.8029, 0.9618, 0.7922, 0.9703, 0.7912, 0.9652, 0.7921, 0.9608, 0.7952, 0.9564, 0.7923, 0.9595, 0.7951, 0.9544, 0.7952, 0.9564, 0.7921, 0.9608, 0.8065, 0.9591, 0.7922, 0.9711, 0.7922, 0.9703, 0.8029, 0.9618, 0.7951, 0.9544, 0.8065, 0.9591, 0.8029, 0.9618, 0.7952, 0.9564, 0.3852, 0.4628, 0.3752, 0.4494, 0.3871, 0.4413, 0.3961, 0.4452, 0.3322, 0.3829, 0.3348, 0.3742, 0.3455, 0.3814, 0.3386, 0.3856, 0.2883, 0.4489, 0.3074, 0.4227, 0.3172, 0.4288, 0.3229, 0.4448, 0.3628, 0.4811, 0.3219, 0.4763, 0.3358, 0.4512, 0.3489, 0.4495, 0.3355, 0.3408, 0.3749, 0.3437, 0.364, 0.3775, 0.3533, 0.3763, 0.4074, 0.3711, 0.3874, 0.3963, 0.3746, 0.3945, 0.3734, 0.3846, 0.3714, 0.4353, 0.3674, 0.4489, 0.3579, 0.4418, 0.3623, 0.4352, 0.3667, 0.4213, 0.3677, 0.4278, 0.3635, 0.4279, 0.364, 0.4225, 0.3816, 0.4067, 0.3727, 0.4083, 0.3695, 0.406, 0.3731, 0.4016, 0.3416, 0.3923, 0.3306, 0.4005, 0.324, 0.3974, 0.3386, 0.3856, 0.3699, 0.4096, 0.3679, 0.4158, 0.3664, 0.4151, 0.3679, 0.4082, 0.3074, 0.4227, 0.3144, 0.4118, 0.3192, 0.4164, 0.3172, 0.4288, 0.3727, 0.4083, 0.3699, 0.4096, 0.3679, 0.4082, 0.3695, 0.406, 0.3679, 0.4158, 0.3667, 0.4213, 0.364, 0.4225, 0.3664, 0.4151, 0.3749, 0.3437, 0.4074, 0.3711, 0.3734, 0.3846, 0.364, 0.3775, 0.3674, 0.4489, 0.3628, 0.4811, 0.3489, 0.4495, 0.3579, 0.4418, 0.3677, 0.4278, 0.3714, 0.4353, 0.3623, 0.4352, 0.3635, 0.4279, 0.3874, 0.3963, 0.3816, 0.4067, 0.3731, 0.4016, 0.3746, 0.3945, 0.3348, 0.3742, 0.3355, 0.3408, 0.3533, 0.3763, 0.3455, 0.3814, 0.3219, 0.4763, 0.2883, 0.4489, 0.3229, 0.4448, 0.3358, 0.4512, 0.3306, 0.4005, 0.3283, 0.4168, 0.3192, 0.4164, 0.324, 0.3974, 0.3416, 0.3923, 0.3466, 0.3913, 0.3473, 0.3974, 0.3455, 0.3984, 0.3461, 0.4308, 0.3407, 0.4303, 0.3437, 0.4226, 0.3467, 0.4233, 0.3512, 0.3907, 0.3575, 0.393, 0.3543, 0.3983, 0.3504, 0.3971, 0.3606, 0.3962, 0.3624, 0.399, 0.3583, 0.4021, 0.3567, 0.4001, 0.3548, 0.4278, 0.351, 0.4301, 0.3497, 0.4231, 0.3523, 0.4223, 0.3597, 0.4218, 0.3579, 0.4248, 0.3545, 0.4208, 0.3562, 0.419, 0.3642, 0.4027, 0.3645, 0.4063, 0.3593, 0.4066, 0.3593, 0.4046, 0.3639, 0.4075, 0.3629, 0.4149, 0.3593, 0.4132, 0.3594, 0.4078, 0.3458, 0.4051, 0.3448, 0.4083, 0.343, 0.4073, 0.3433, 0.406, 0.3645, 0.4063, 0.3639, 0.4075, 0.3594, 0.4078, 0.3593, 0.4066, 0.3629, 0.4149, 0.3597, 0.4218, 0.3562, 0.419, 0.3593, 0.4132, 0.3575, 0.393, 0.3606, 0.3962, 0.3567, 0.4001, 0.3543, 0.3983, 0.351, 0.4301, 0.3461, 0.4308, 0.3467, 0.4233, 0.3497, 0.4231, 0.3579, 0.4248, 0.3548, 0.4278, 0.3523, 0.4223, 0.3545, 0.4208, 0.3624, 0.399, 0.3642, 0.4027, 0.3593, 0.4046, 0.3583, 0.4021, 0.3466, 0.3913, 0.3512, 0.3907, 0.3504, 0.3971, 0.3473, 0.3974, 0.3407, 0.4303, 0.336, 0.4275, 0.341, 0.4211, 0.3437, 0.4226, 0.3458, 0.4086, 0.3449, 0.4125, 0.3435, 0.4115, 0.3448, 0.4083, 0.3465, 0.4018, 0.3458, 0.4051, 0.3433, 0.406, 0.3428, 0.4023, 0.3416, 0.414, 0.3372, 0.4158, 0.3354, 0.412, 0.3392, 0.4112, 0.3449, 0.4125, 0.3416, 0.414, 0.3435, 0.4115, 0.3475, 0.405, 0.3458, 0.4086, 0.3448, 0.4083, 0.3458, 0.4051, 0.3455, 0.3984, 0.3465, 0.4018, 0.3428, 0.4023, 0.3417, 0.3989, 0.3283, 0.4168, 0.3306, 0.4005, 0.3327, 0.4027, 0.3325, 0.4086, 0.3372, 0.4158, 0.3283, 0.4168, 0.3325, 0.4086, 0.3354, 0.412, 0.3416, 0.3923, 0.3455, 0.3984, 0.3417, 0.3989, 0.3371, 0.3992, 0.3306, 0.4005, 0.3416, 0.3923, 0.3371, 0.3992, 0.3327, 0.4027, 0.342, 0.4113, 0.3392, 0.4112, 0.3392, 0.4112, 0.3433, 0.406, 0.343, 0.4073, 0.342, 0.4075, 0.3424, 0.4045, 0.343, 0.4073, 0.342, 0.4113, 0.341, 0.41, 0.342, 0.4075, 0.3433, 0.406, 0.3424, 0.4045, 0.3428, 0.4023, 0.3392, 0.4112, 0.341, 0.41, 0.342, 0.4113, 0.3424, 0.4045, 0.342, 0.4075, 0.3406, 0.4065, 0.3412, 0.4044, 0.3327, 0.4027, 0.3371, 0.3992, 0.3355, 0.4012, 0.3333, 0.405, 0.3377, 0.4091, 0.3357, 0.409, 0.336, 0.4073, 0.3369, 0.407, 0.3345, 0.4037, 0.3383, 0.4012, 0.3357, 0.4048, 0.335, 0.4054, 0.3371, 0.3992, 0.3417, 0.3989, 0.3395, 0.4, 0.3355, 0.4012, 0.3325, 0.4086, 0.3327, 0.4027, 0.3333, 0.405, 0.3343, 0.4084, 0.342, 0.4075, 0.341, 0.41, 0.3395, 0.4091, 0.3406, 0.4065, 0.3342, 0.4056, 0.3345, 0.4037, 0.335, 0.4054, 0.3351, 0.4064, 0.3392, 0.4112, 0.3354, 0.412, 0.3355, 0.41, 0.338, 0.4098, 0.3428, 0.4023, 0.3424, 0.4045, 0.3412, 0.4044, 0.3415, 0.4015, 0.341, 0.41, 0.3392, 0.4112, 0.338, 0.4098, 0.3395, 0.4091, 0.3383, 0.4012, 0.3403, 0.4019, 0.3371, 0.4044, 0.3357, 0.4048, 0.3391, 0.4084, 0.3377, 0.4091, 0.3369, 0.407, 0.3375, 0.4063, 0.3354, 0.412, 0.3325, 0.4086, 0.3343, 0.4084, 0.3355, 0.41, 0.34, 0.4062, 0.3391, 0.4084, 0.3375, 0.4063, 0.3376, 0.4056, 0.3417, 0.3989, 0.3428, 0.4023, 0.3415, 0.4015, 0.3395, 0.4, 0.3357, 0.409, 0.3348, 0.4081, 0.3355, 0.4072, 0.336, 0.4073, 0.3348, 0.4081, 0.3342, 0.4056, 0.3351, 0.4064, 0.3355, 0.4072, 0.3403, 0.4019, 0.3406, 0.4042, 0.3376, 0.4049, 0.3371, 0.4044, 0.3374, 0.4049, 0.3375, 0.4055, 0.3374, 0.4054, 0.3373, 0.4049, 0.3374, 0.4062, 0.3369, 0.4068, 0.3368, 0.4067, 0.3373, 0.4061, 0.3356, 0.407, 0.3352, 0.4063, 0.3354, 0.4063, 0.3357, 0.4068, 0.3371, 0.4044, 0.3376, 0.4049, 0.3374, 0.4049, 0.3373, 0.4049, 0.335, 0.4054, 0.3357, 0.4048, 0.3353, 0.4055, 0.3352, 0.4055, 0.3361, 0.4071, 0.3356, 0.407, 0.3357, 0.4068, 0.3361, 0.4069, 0.3375, 0.4055, 0.3374, 0.4062, 0.3373, 0.4061, 0.3374, 0.4054, 0.3369, 0.4068, 0.3361, 0.4071, 0.3361, 0.4069, 0.3368, 0.4067, 0.3352, 0.4063, 0.3352, 0.4055, 0.3353, 0.4055, 0.3354, 0.4063, 0.3358, 0.4062, 0.3357, 0.4059, 0.336, 0.406, 0.336, 0.4061, 0.3373, 0.4049, 0.3374, 0.4054, 0.3367, 0.4053, 0.3366, 0.4051, 0.336, 0.4063, 0.3358, 0.4062, 0.336, 0.4061, 0.3361, 0.4061, 0.3357, 0.4059, 0.3358, 0.4053, 0.336, 0.4057, 0.336, 0.406, 0.3365, 0.4056, 0.3367, 0.4057, 0.3367, 0.4057, 0.3365, 0.4056, 0.3361, 0.4061, 0.3362, 0.4061, 0.3362, 0.4061, 0.3361, 0.4061, 0.3361, 0.4069, 0.3357, 0.4068, 0.336, 0.4063, 0.3362, 0.4063, 0.3358, 0.4053, 0.3365, 0.405, 0.3363, 0.4053, 0.336, 0.4057, 0.3367, 0.4053, 0.3368, 0.4057, 0.3365, 0.4056, 0.3365, 0.4054, 0.3366, 0.4051, 0.3367, 0.4053, 0.3365, 0.4054, 0.3365, 0.4054, 0.3363, 0.4058, 0.3365, 0.4056, 0.3365, 0.4056, 0.3363, 0.4058, 0.3371, 0.4044, 0.3373, 0.4049, 0.3366, 0.4051, 0.3365, 0.405, 0.3365, 0.405, 0.3366, 0.4051, 0.3365, 0.4054, 0.3363, 0.4053, 0.3361, 0.406, 0.3361, 0.4061, 0.336, 0.4061, 0.3361, 0.4059, 0.3365, 0.4056, 0.3363, 0.4058, 0.3363, 0.4057, 0.3365, 0.4054, 0.3363, 0.4058, 0.3361, 0.406, 0.3361, 0.4059, 0.3363, 0.4057, 0.336, 0.4061, 0.336, 0.406, 0.336, 0.4057, 0.3361, 0.4059, 0.3365, 0.4054, 0.3363, 0.4057, 0.3363, 0.4053, 0.3365, 0.4054, 0.3363, 0.4053, 0.3363, 0.4057, 0.3361, 0.4059, 0.336, 0.4057, 0.3374, 0.4054, 0.3373, 0.4061, 0.3368, 0.4057, 0.3367, 0.4053, 0.3357, 0.4048, 0.3371, 0.4044, 0.3365, 0.405, 0.3358, 0.4053, 0.3373, 0.4061, 0.3368, 0.4067, 0.3366, 0.4061, 0.3368, 0.4057, 0.3368, 0.4067, 0.3361, 0.4069, 0.3362, 0.4063, 0.3366, 0.4061, 0.3353, 0.4055, 0.3357, 0.4048, 0.3358, 0.4053, 0.3357, 0.4059, 0.3357, 0.4068, 0.3354, 0.4063, 0.3358, 0.4062, 0.336, 0.4063, 0.3354, 0.4063, 0.3353, 0.4055, 0.3357, 0.4059, 0.3358, 0.4062, 0.341, 0.4211, 0.3386, 0.4183, 0.3429, 0.4161, 0.344, 0.4171, 0.3449, 0.4125, 0.3424, 0.4154, 0.3416, 0.414, 0.3424, 0.4154, 0.3386, 0.4183, 0.3372, 0.4158, 0.3416, 0.414, 0.3386, 0.4183, 0.3316, 0.4233, 0.3283, 0.4168, 0.3372, 0.4158, 0.3435, 0.4115, 0.3416, 0.414, 0.3392, 0.4112, 0.342, 0.4113, 0.3458, 0.4051, 0.3465, 0.4018, 0.3475, 0.405, 0.3367, 0.4057, 0.3365, 0.4056, 0.3365, 0.4056, 0.3368, 0.4057, 0.3361, 0.4061, 0.336, 0.4063, 0.336, 0.4063, 0.3361, 0.4061, 0.3362, 0.4061, 0.3361, 0.4061, 0.3361, 0.4061, 0.3361, 0.406, 0.3363, 0.4058, 0.3362, 0.4061, 0.3361, 0.406, 0.3363, 0.4058, 0.3365, 0.4056, 0.3363, 0.4058, 0.3363, 0.4058, 0.3365, 0.4056, 0.336, 0.4063, 0.3362, 0.4063, 0.3362, 0.4063, 0.336, 0.4063, 0.3365, 0.4061, 0.3367, 0.4057, 0.3368, 0.4057, 0.3366, 0.4061, 0.3362, 0.4063, 0.3365, 0.4061, 0.3366, 0.4061, 0.3362, 0.4063, 0.3365, 0.4061, 0.3362, 0.4063, 0.3362, 0.4061, 0.3363, 0.4058, 0.3367, 0.4057, 0.3365, 0.4061, 0.3363, 0.4058, 0.3365, 0.4056, 0.3362, 0.4063, 0.3361, 0.4062, 0.3361, 0.4061, 0.3362, 0.4061, 0.3365, 0.4061, 0.3362, 0.4063, 0.3362, 0.4063, 0.3365, 0.4061, 0.3362, 0.4063, 0.336, 0.4063, 0.3361, 0.4062, 0.3362, 0.4063, 0.3362, 0.4061, 0.3363, 0.4058, 0.3363, 0.4058, 0.3362, 0.4061, 0.336, 0.4063, 0.3361, 0.4061, 0.3361, 0.4061, 0.3361, 0.4062, 0.3367, 0.4057, 0.3365, 0.4061, 0.3365, 0.4061, 0.3367, 0.4057, 0.3351, 0.4064, 0.335, 0.4054, 0.3352, 0.4055, 0.3352, 0.4063, 0.3369, 0.407, 0.336, 0.4073, 0.3361, 0.4071, 0.3369, 0.4068, 0.3376, 0.4056, 0.3375, 0.4063, 0.3374, 0.4062, 0.3375, 0.4055, 0.336, 0.4073, 0.3355, 0.4072, 0.3356, 0.407, 0.3361, 0.4071, 0.3355, 0.4072, 0.3351, 0.4064, 0.3352, 0.4063, 0.3356, 0.407, 0.3375, 0.4063, 0.3369, 0.407, 0.3369, 0.4068, 0.3374, 0.4062, 0.3376, 0.4049, 0.3376, 0.4056, 0.3375, 0.4055, 0.3374, 0.4049, 0.34, 0.4062, 0.3406, 0.4042, 0.3408, 0.4044, 0.3403, 0.4063, 0.3403, 0.4063, 0.3408, 0.4044, 0.3412, 0.4044, 0.3406, 0.4065, 0.3357, 0.409, 0.3377, 0.4091, 0.3379, 0.4094, 0.3358, 0.4094, 0.3358, 0.4094, 0.3379, 0.4094, 0.338, 0.4098, 0.3355, 0.41, 0.3391, 0.4084, 0.34, 0.4062, 0.3403, 0.4063, 0.3393, 0.4087, 0.3393, 0.4087, 0.3403, 0.4063, 0.3406, 0.4065, 0.3395, 0.4091, 0.3345, 0.4037, 0.3342, 0.4056, 0.3339, 0.4051, 0.3351, 0.4023, 0.3351, 0.4023, 0.3339, 0.4051, 0.3333, 0.405, 0.3355, 0.4012, 0.3383, 0.4012, 0.3345, 0.4037, 0.3351, 0.4023, 0.3387, 0.4008, 0.3387, 0.4008, 0.3351, 0.4023, 0.3355, 0.4012, 0.3395, 0.4, 0.3377, 0.4091, 0.3391, 0.4084, 0.3393, 0.4087, 0.3379, 0.4094, 0.3379, 0.4094, 0.3393, 0.4087, 0.3395, 0.4091, 0.338, 0.4098, 0.3348, 0.4081, 0.3357, 0.409, 0.3358, 0.4094, 0.3345, 0.4083, 0.3345, 0.4083, 0.3358, 0.4094, 0.3355, 0.41, 0.3343, 0.4084, 0.3342, 0.4056, 0.3348, 0.4081, 0.3345, 0.4083, 0.3339, 0.4051, 0.3339, 0.4051, 0.3345, 0.4083, 0.3343, 0.4084, 0.3333, 0.405, 0.3406, 0.4042, 0.3403, 0.4019, 0.3408, 0.4018, 0.3408, 0.4044, 0.3408, 0.4044, 0.3408, 0.4018, 0.3415, 0.4015, 0.3412, 0.4044, 0.3403, 0.4019, 0.3383, 0.4012, 0.3387, 0.4008, 0.3408, 0.4018, 0.3408, 0.4018, 0.3387, 0.4008, 0.3395, 0.4, 0.3415, 0.4015, 0.3406, 0.4042, 0.34, 0.4062, 0.3376, 0.4056, 0.3376, 0.4049, 0.3512, 0.4055, 0.3521, 0.4021, 0.354, 0.4032, 0.3523, 0.4063, 0.3474, 0.4145, 0.3457, 0.418, 0.344, 0.4171, 0.3463, 0.4139, 0.3455, 0.4132, 0.3429, 0.4161, 0.3424, 0.4154, 0.3449, 0.4125, 0.352, 0.4065, 0.3523, 0.4063, 0.3532, 0.4072, 0.3528, 0.4073, 0.3486, 0.4148, 0.3475, 0.4185, 0.3457, 0.418, 0.3474, 0.4145, 0.3507, 0.4085, 0.3497, 0.4104, 0.3493, 0.4101, 0.3503, 0.4082, 0.3486, 0.4144, 0.3486, 0.4148, 0.3474, 0.4145, 0.3476, 0.4142, 0.3497, 0.4104, 0.3491, 0.4122, 0.3486, 0.4121, 0.3493, 0.4101, 0.3488, 0.4055, 0.3485, 0.4051, 0.3498, 0.4053, 0.3498, 0.4056, 0.3485, 0.4097, 0.3479, 0.4112, 0.3478, 0.4104, 0.348, 0.4096, 0.3492, 0.4083, 0.3485, 0.4097, 0.348, 0.4096, 0.3485, 0.4088, 0.3429, 0.4161, 0.3386, 0.4183, 0.3424, 0.4154, 0.3485, 0.4051, 0.3476, 0.4007, 0.3495, 0.401, 0.3498, 0.4053, 0.346, 0.4129, 0.3455, 0.4132, 0.3449, 0.4125, 0.3454, 0.4122, 0.3508, 0.4139, 0.351, 0.4143, 0.3498, 0.4148, 0.3498, 0.4144, 0.3532, 0.408, 0.3536, 0.408, 0.3538, 0.4085, 0.3535, 0.4087, 0.351, 0.4143, 0.3521, 0.4177, 0.3503, 0.4184, 0.3498, 0.4148, 0.3536, 0.408, 0.3562, 0.4075, 0.3562, 0.4083, 0.3538, 0.4085, 0.3505, 0.4108, 0.3501, 0.4119, 0.3496, 0.4121, 0.3502, 0.4107, 0.3512, 0.4094, 0.3505, 0.4108, 0.3502, 0.4107, 0.351, 0.4089, 0.3532, 0.4072, 0.3552, 0.4047, 0.3558, 0.4062, 0.3498, 0.4148, 0.3494, 0.4186, 0.3475, 0.4185, 0.3486, 0.4148, 0.3512, 0.4094, 0.353, 0.4082, 0.3532, 0.4088, 0.3512, 0.4101, 0.3501, 0.4119, 0.3507, 0.4137, 0.3497, 0.4141, 0.3496, 0.4121, 0.3479, 0.4112, 0.3462, 0.4127, 0.3457, 0.412, 0.3478, 0.4104, 0.3492, 0.4083, 0.3488, 0.4058, 0.3498, 0.4059, 0.3498, 0.4081, 0.3491, 0.4122, 0.3487, 0.4141, 0.3477, 0.4139, 0.3486, 0.4121, 0.3507, 0.4085, 0.3518, 0.4067, 0.3526, 0.4074, 0.351, 0.4089, 0.3529, 0.4109, 0.3517, 0.4132, 0.3515, 0.413, 0.3526, 0.4109, 0.3498, 0.4056, 0.351, 0.4058, 0.3509, 0.4061, 0.3498, 0.4059, 0.3454, 0.4122, 0.3462, 0.4088, 0.3464, 0.4089, 0.3457, 0.412, 0.3476, 0.4142, 0.3466, 0.4136, 0.3468, 0.4134, 0.3477, 0.4139, 0.3517, 0.4132, 0.3508, 0.4139, 0.3507, 0.4137, 0.3515, 0.413, 0.3466, 0.4136, 0.346, 0.4129, 0.3462, 0.4127, 0.3468, 0.4134, 0.3535, 0.4087, 0.3529, 0.4109, 0.3526, 0.4109, 0.3532, 0.4088, 0.3528, 0.4073, 0.3532, 0.408, 0.353, 0.4082, 0.3526, 0.4074, 0.3498, 0.4144, 0.3486, 0.4144, 0.3487, 0.4141, 0.3497, 0.4141, 0.3478, 0.4055, 0.3488, 0.4055, 0.3488, 0.4058, 0.348, 0.4059, 0.351, 0.4058, 0.352, 0.4065, 0.3518, 0.4067, 0.3509, 0.4061, 0.3462, 0.4088, 0.3478, 0.4055, 0.348, 0.4059, 0.3464, 0.4089, 0.3458, 0.4086, 0.3475, 0.405, 0.3478, 0.4055, 0.3462, 0.4088, 0.3512, 0.4055, 0.3523, 0.4063, 0.352, 0.4065, 0.351, 0.4058, 0.3475, 0.405, 0.3485, 0.4051, 0.3488, 0.4055, 0.3478, 0.4055, 0.3498, 0.4148, 0.3486, 0.4148, 0.3486, 0.4144, 0.3498, 0.4144, 0.3532, 0.4072, 0.3536, 0.408, 0.3532, 0.408, 0.3528, 0.4073, 0.3538, 0.4085, 0.3532, 0.4107, 0.3529, 0.4109, 0.3535, 0.4087, 0.3463, 0.4139, 0.3455, 0.4132, 0.346, 0.4129, 0.3466, 0.4136, 0.352, 0.4135, 0.351, 0.4143, 0.3508, 0.4139, 0.3517, 0.4132, 0.3474, 0.4145, 0.3463, 0.4139, 0.3466, 0.4136, 0.3476, 0.4142, 0.3449, 0.4125, 0.3458, 0.4086, 0.3462, 0.4088, 0.3454, 0.4122, 0.3498, 0.4053, 0.3512, 0.4055, 0.351, 0.4058, 0.3498, 0.4056, 0.3532, 0.4107, 0.352, 0.4135, 0.3517, 0.4132, 0.3529, 0.4109, 0.353, 0.4082, 0.3532, 0.408, 0.3535, 0.4087, 0.3532, 0.4088, 0.3507, 0.4137, 0.3508, 0.4139, 0.3498, 0.4144, 0.3497, 0.4141, 0.3462, 0.4127, 0.346, 0.4129, 0.3454, 0.4122, 0.3457, 0.412, 0.3488, 0.4058, 0.3488, 0.4055, 0.3498, 0.4056, 0.3498, 0.4059, 0.3487, 0.4141, 0.3486, 0.4144, 0.3476, 0.4142, 0.3477, 0.4139, 0.3518, 0.4067, 0.352, 0.4065, 0.3528, 0.4073, 0.3526, 0.4074, 0.4478, 0.8298, 0.4698, 0.8323, 0.4696, 0.8542, 0.4478, 0.8603, 0.7814, 0.5346, 0.7861, 0.502, 0.7927, 0.5314, 0.7993, 0.5629, 0.7814, 0.5346, 0.7927, 0.5314, 0.8021, 0.5251, 0.7993, 0.5629, 0.7927, 0.5314, 0.7861, 0.502, 0.8021, 0.5251, 0.7927, 0.5314, 0.8045, 0.5881, 0.8073, 0.5813, 0.8071, 0.5833, 0.8046, 0.5904, 0.7963, 0.5837, 0.8015, 0.586, 0.8046, 0.5904, 0.8071, 0.5981, 0.7919, 0.5946, 0.8013, 0.1193, 0.7999, 0.1595, 0.7931, 0.1248, 0.7874, 0.09649, 0.8013, 0.1193, 0.7931, 0.1248, 0.7836, 0.1279, 0.7874, 0.09649, 0.7931, 0.1248, 0.7999, 0.1595, 0.7836, 0.1279, 0.7931, 0.1248, 0.7969, 0.1775, 0.8011, 0.1813, 0.8012, 0.1828, 0.7977, 0.1799, 0.8047, 0.1846, 0.8071, 0.1776, 0.8079, 0.179, 0.8048, 0.1869, 0.7921, 0.7797, 0.7965, 0.783, 0.7974, 0.7841, 0.793, 0.7818, 0.7969, 0.7282, 0.7956, 0.7644, 0.7887, 0.7307, 0.7834, 0.7057, 0.7969, 0.7282, 0.7887, 0.7307, 0.78, 0.7336, 0.7834, 0.7057, 0.7887, 0.7307, 0.7956, 0.7644, 0.78, 0.7336, 0.7887, 0.7307, 0.7998, 0.7862, 0.802, 0.7796, 0.8019, 0.7814, 0.7999, 0.7882, 0.7908, 0.9151, 0.787, 0.9468, 0.7816, 0.92, 0.7756, 0.891, 0.7908, 0.9151, 0.7816, 0.92, 0.7727, 0.9214, 0.7756, 0.891, 0.7816, 0.92, 0.787, 0.9468, 0.7727, 0.9214, 0.7816, 0.92, 0.7907, 0.9641, 0.7923, 0.9595, 0.7921, 0.9608, 0.7912, 0.9652, 0.7907, 0.9641, 0.7854, 0.9614, 0.7842, 0.9592, 0.7922, 0.9703, 0.7803, 0.9674, 0.7854, 0.9614, 0.7907, 0.9641, 0.7912, 0.9652])
me_cube.materials.append(mat_material)
me_cube.materials.append(mat_material_001)
me_cube.materials.append(mat_material_002)
me_cube.materials.append(mat_material_003)
me_cube.use_mirror_vertex_groups = False
me_cube.update()

# ---- objects
ob_hand = bpy.data.objects.new('Hand', me_cube)
ob_light = bpy.data.objects.new('Light', light_light)
ob_camera = bpy.data.objects.new('Camera', cam_camera)
ob_reference = bpy.data.objects.new('Reference', None)

# ---- transforms, parenting, visibility, modifiers, constraints
ob_hand.location = (0.3402, -0.7349, 0.2624)
ob_hand.rotation_euler = (2.442e-05, 0.001829, -0.09303)
ob_hand.scale = (0.8098, 0.9273, 0.2852)
ob_hand.lock_rotations_4d = False
ob_hand.empty_display_type = 'ARROWS'
ob_hand.lineart.crease_threshold = 0.0
ob_light.location = (4.076, 1.005, 5.904)
ob_light.rotation_euler = (0.6503, 0.05522, 1.866)
ob_light.lock_rotations_4d = False
ob_light.empty_display_type = 'ARROWS'
ob_light.color = (0.0, 0.0, 0.0, 0.0)
ob_light.lineart.crease_threshold = 0.0
ob_camera.location = (7.359, -6.926, 4.958)
ob_camera.rotation_euler = (1.109, 0.0, 0.8149)
ob_camera.lock_rotations_4d = False
ob_camera.empty_display_type = 'ARROWS'
ob_camera.color = (0.0, 0.0, 0.0, 0.0)
ob_camera.display_type = 'WIRE'
ob_camera.lineart.crease_threshold = 0.0
ob_reference.location = (0.0, 0.0, 0.0)
ob_reference.rotation_euler = (0.0, 1.241e-07, 0.0)
ob_reference.empty_display_type = 'IMAGE'
ob_reference.empty_display_size = 5.0

# ---- collection membership
col_collection.objects.link(ob_hand)
col_collection.objects.link(ob_light)
col_collection.objects.link(ob_camera)
col_collection.objects.link(ob_reference)

# ---- scene / render settings (as saved in the file)
scene.camera = ob_camera
scene.frame_start = 1; scene.frame_end = 250; scene.frame_set(64)
scene.render.engine = 'BLENDER_EEVEE_NEXT'
bpy.context.view_layer.update()
